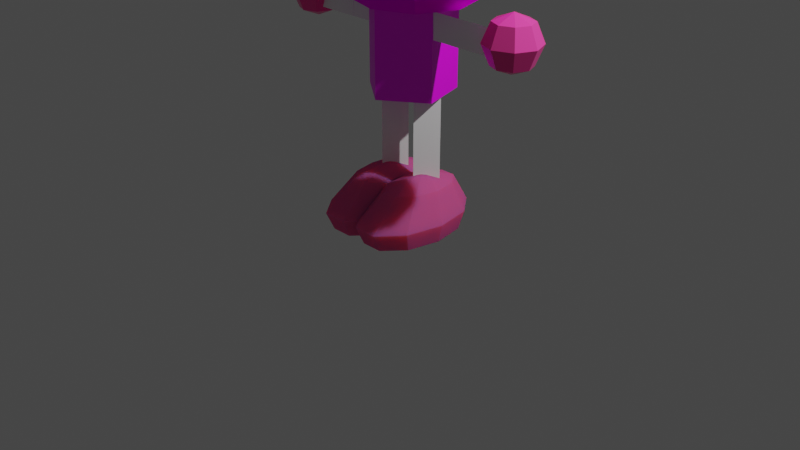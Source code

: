 # Source: bman.blend  (saved by Blender 2.92.15; exported with 4.5.12 LTS)
import bpy
from mathutils import Matrix  # noqa: F401  (used for matrix-valued properties, if any)

bpy.ops.wm.read_factory_settings(use_empty=True)
scene = bpy.context.scene
scene.name = 'Scene'

# ---- collections
col_collection = bpy.data.collections.new('Collection'); scene.collection.children.link(col_collection)

# ---- images (referenced by path relative to the original .blend; pixels are not part of the script)
import os
ASSET_DIR = os.environ.get("B2B_ASSET_DIR", "")  # directory of the original .blend (textures are referenced by path, not embedded)
HERE = os.path.dirname(os.path.abspath(__file__))  # packed textures are extracted next to this script under _unpacked/

def load_image(name, relpath, width, height, colorspace="sRGB"):
    """Load a texture the original file referenced (path relative to the .blend, or extracted next to this script)."""
    p = next((c for c in (os.path.join(HERE, relpath), os.path.join(ASSET_DIR, relpath)) if relpath and os.path.exists(c)), "")
    if p:
        img = bpy.data.images.load(p, check_existing=True)
        img.name = name
    else:  # same state as the original file: an image datablock whose file is absent (Cycles renders it pink)
        img = bpy.data.images.new(name, width, height)
        img.source = "FILE"
        img.filepath = "//" + (relpath or name)
    img.colorspace_settings.name = colorspace
    return img
img_head_png = load_image('Head.png', 'textures/Head.png', 1024, 1024, 'sRGB')
img_atlas_png = load_image('atlas.png', 'textures/atlas.png', 1024, 1024, 'sRGB')

# ---- materials (node trees are filled in below, after node groups)
mat_material_001 = bpy.data.materials.new('Material.001')
mat_material_001.use_transparent_shadow = False
mat_material = bpy.data.materials.new('Material')
mat_material.use_transparent_shadow = False
mat_material_003 = bpy.data.materials.new('Material.003')
mat_material_003.use_transparent_shadow = False
mat_material_004 = bpy.data.materials.new('Material.004')
mat_material_004.use_transparent_shadow = False
mat_material_002 = bpy.data.materials.new('Material.002')
mat_material_002.use_transparent_shadow = False

# ---- material node trees
mat_material_001.use_nodes = True; mat_material_001.node_tree.nodes.clear()
_N = mat_material_001.node_tree.nodes; _L = mat_material_001.node_tree.links
n0 = _N.new('ShaderNodeBsdfPrincipled'); n0.name = 'Principled BSDF'; n0.location = (10, 300)
n0.distribution = 'GGX'
n0.subsurface_method = 'BURLEY'
n0.inputs[2].default_value = 0.5121
n0.inputs[3].default_value = 1.45
n0.inputs[13].default_value = 0.00303
n0.inputs[20].default_value = 0.06333
n0.inputs[27].default_value = (0.0, 0.0, 0.0, 1.0)
n0.inputs[28].default_value = 1.0
n1 = _N.new('ShaderNodeOutputMaterial'); n1.name = 'Material Output'; n1.location = (300, 300)
n2 = _N.new('ShaderNodeTexImage'); n2.name = 'Image Texture'; n2.location = (-486, 302)
n2.image = img_head_png
n2.interpolation = 'Closest'
_L.new(n0.outputs[0], n1.inputs[0])
_L.new(n2.outputs[0], n0.inputs[0])
n1.is_active_output = True
mat_material.use_nodes = True; mat_material.node_tree.nodes.clear()
_N = mat_material.node_tree.nodes; _L = mat_material.node_tree.links
n0 = _N.new('ShaderNodeOutputMaterial'); n0.name = 'Material Output'; n0.location = (300, 300)
n1 = _N.new('ShaderNodeBsdfPrincipled'); n1.name = 'Principled BSDF'; n1.location = (10, 300)
n1.distribution = 'GGX'
n1.subsurface_method = 'BURLEY'
n1.inputs[0].default_value = (0.9823, 0.06663, 0.3663, 1.0)
n1.inputs[2].default_value = 0.3212
n1.inputs[3].default_value = 1.45
n1.inputs[13].default_value = 0.4152
n1.inputs[14].default_value = (0.9823, 0.06663, 0.3663, 1.0)
n1.inputs[27].default_value = (0.0, 0.0, 0.0, 1.0)
n1.inputs[28].default_value = 1.0
_L.new(n1.outputs[0], n0.inputs[0])
n0.is_active_output = True
mat_material_003.use_nodes = True; mat_material_003.node_tree.nodes.clear()
_N = mat_material_003.node_tree.nodes; _L = mat_material_003.node_tree.links
n0 = _N.new('ShaderNodeBsdfPrincipled'); n0.name = 'Principled BSDF'; n0.location = (10, 300)
n0.distribution = 'GGX'
n0.subsurface_method = 'BURLEY'
n0.inputs[3].default_value = 1.45
n0.inputs[27].default_value = (0.0, 0.0, 0.0, 1.0)
n0.inputs[28].default_value = 1.0
n1 = _N.new('ShaderNodeOutputMaterial'); n1.name = 'Material Output'; n1.location = (300, 300)
n2 = _N.new('ShaderNodeTexImage'); n2.name = 'Image Texture'; n2.location = (-334, 200)
n2.image = img_atlas_png
n2.interpolation = 'Closest'
_L.new(n0.outputs[0], n1.inputs[0])
_L.new(n2.outputs[0], n0.inputs[0])
n1.is_active_output = True
mat_material_004.use_nodes = True; mat_material_004.node_tree.nodes.clear()
_N = mat_material_004.node_tree.nodes; _L = mat_material_004.node_tree.links
n0 = _N.new('ShaderNodeOutputMaterial'); n0.name = 'Material Output'; n0.location = (222, 297)
n1 = _N.new('ShaderNodeBsdfPrincipled'); n1.name = 'Principled BSDF'; n1.location = (-68, 297)
n1.distribution = 'GGX'
n1.subsurface_method = 'BURLEY'
n1.inputs[0].default_value = (0.9473, 0.9473, 0.9473, 1.0)
n1.inputs[1].default_value = 0.04242
n1.inputs[2].default_value = 0.5758
n1.inputs[3].default_value = 1.45
n1.inputs[13].default_value = 0.1455
n1.inputs[27].default_value = (0.0, 0.0, 0.0, 1.0)
n1.inputs[28].default_value = 1.0
_L.new(n1.outputs[0], n0.inputs[0])
n0.is_active_output = True
mat_material_002.use_nodes = True; mat_material_002.node_tree.nodes.clear()
_N = mat_material_002.node_tree.nodes; _L = mat_material_002.node_tree.links
n0 = _N.new('ShaderNodeOutputMaterial'); n0.name = 'Material Output'; n0.location = (300, 300)
n1 = _N.new('ShaderNodeBsdfPrincipled'); n1.name = 'Principled BSDF'; n1.location = (10, 300)
n1.distribution = 'GGX'
n1.subsurface_method = 'BURLEY'
n1.inputs[0].default_value = (0.685, 0.0934, 0.2787, 1.0)
n1.inputs[2].default_value = 0.4364
n1.inputs[3].default_value = 1.45
n1.inputs[8].default_value = 1.0
n1.inputs[10].default_value = 0.3364
n1.inputs[13].default_value = 0.0
n1.inputs[15].default_value = 0.03636
n1.inputs[27].default_value = (0.0, 0.0, 0.0, 1.0)
n1.inputs[28].default_value = 1.0
_L.new(n1.outputs[0], n0.inputs[0])
n0.is_active_output = True

# ---- world
world_world = bpy.data.worlds.new('World'); scene.world = world_world
world_world.use_nodes = True; world_world.node_tree.nodes.clear()
_N = world_world.node_tree.nodes; _L = world_world.node_tree.links
n0 = _N.new('ShaderNodeOutputWorld'); n0.name = 'World Output'; n0.location = (300, 300)
n1 = _N.new('ShaderNodeBackground'); n1.name = 'Background'; n1.location = (10, 300)
n1.inputs[0].default_value = (0.05088, 0.05088, 0.05088, 1.0)
_L.new(n1.outputs[0], n0.inputs[0])
n0.is_active_output = True
world_world.color = (0.05088, 0.05088, 0.05088)
world_world.use_sun_shadow = False
world_world.sun_shadow_jitter_overblur = 0.0

# ---- cameras
cam_camera = bpy.data.cameras.new('Camera')
cam_camera.clip_end = 100.0
cam_camera.ortho_scale = 7.314

# ---- lights
light_light = bpy.data.lights.new('Light', 'POINT')
light_light.transmission_factor = 0.0
light_light.energy = 1000.0
light_light.shadow_soft_size = 0.1
light_light.shadow_maximum_resolution = 0.006
light_light.use_absolute_resolution = True

# ---- meshes
me_cylinder = bpy.data.meshes.new('Cylinder')
me_cylinder.from_pydata([(4.822e-07, 0.6837, -2.96), (4.854e-07, 1.099, 3.181), (0.4834, 0.4834, -2.96), (0.7771, 0.7771, 3.181), (0.6837, -2.279e-08, -2.96), (1.099, -3.083e-08, 3.181), (0.4834, -0.4834, -2.96), (0.7771, -0.7771, 3.181), (4.224e-07, -0.6837, -2.96), (3.893e-07, -1.099, 3.181), (-0.4834, -0.4834, -2.96), (-0.7771, -0.7771, 3.181), (-0.6837, 1.525e-08, -2.96), (-1.099, 3.032e-08, 3.181), (-0.4834, 0.4834, -2.96), (-0.7771, 0.7771, 3.181), (-1.517e-25, 1.853, -1.799), (1.31, 1.31, -1.799), (1.853, -8.071e-08, -1.799), (1.31, -1.31, -1.799), (-1.62e-07, -1.853, -1.799), (-1.31, -1.31, -1.799), (-1.853, 2.239e-08, -1.799), (-1.31, 1.31, -1.799), (6.88e-26, 1.853, 2.406), (1.31, 1.31, 2.406), (1.853, -8.113e-08, 2.406), (1.31, -1.31, 2.406), (-1.62e-07, -1.853, 2.406), (-1.31, -1.31, 2.406), (-1.853, 2.197e-08, 2.406), (-1.31, 1.31, 2.406)], [], [(24, 1, 3, 25), (25, 3, 5, 26), (26, 5, 7, 27), (27, 7, 9, 28), (28, 9, 11, 29), (29, 11, 13, 30), (3, 1, 15, 13, 11, 9, 7, 5), (30, 13, 15, 31), (31, 15, 1, 24), (0, 2, 4, 6, 8, 10, 12, 14), (14, 23, 16, 0), (12, 22, 23, 14), (10, 21, 22, 12), (8, 20, 21, 10), (6, 19, 20, 8), (4, 18, 19, 6), (2, 17, 18, 4), (0, 16, 17, 2), (23, 31, 24, 16), (22, 30, 31, 23), (21, 29, 30, 22), (20, 28, 29, 21), (19, 27, 28, 20), (18, 26, 27, 19), (17, 25, 26, 18), (16, 24, 25, 17)])
_uv = me_cylinder.uv_layers.new(name='UVMap')
_uv.uv.foreach_set('vector', [0.3594, 0.2656, 0.3594, 0.3906, 0.4844, 0.3906, 0.4844, 0.2656, 0.4844, 0.2656, 0.4844, 0.3906, 0.3594, 0.3906, 0.3594, 0.2656, 0.4844, 0.2656, 0.4844, 0.3906, 0.3594, 0.3906, 0.3594, 0.2656, 0.4844, 0.2656, 0.4844, 0.3906, 0.3594, 0.3906, 0.3594, 0.2656, 0.4844, 0.2656, 0.4844, 0.3906, 0.3594, 0.3906, 0.3594, 0.2656, 0.3594, 0.2656, 0.3594, 0.3906, 0.4844, 0.3906, 0.4844, 0.2656, 0.4375, 0.375, 0.4062, 0.3906, 0.3594, 0.375, 0.3438, 0.3438, 0.3594, 0.3125, 0.4062, 0.2969, 0.4375, 0.3125, 0.4531, 0.3438, 0.3594, 0.2656, 0.3594, 0.3906, 0.4844, 0.3906, 0.4844, 0.2656, 0.3594, 0.2656, 0.3594, 0.3906, 0.4844, 0.3906, 0.4844, 0.2656, 0.4219, 0.9688, 0.4375, 0.9531, 0.4375, 0.9375, 0.4375, 0.9375, 0.4219, 0.9219, 0.4062, 0.9375, 0.4062, 0.9375, 0.4062, 0.9531, 0.4844, 0.9688, 0.4844, 0.9219, 0.4375, 0.9219, 0.4375, 0.9688, 0.4844, 0.9688, 0.4844, 0.9219, 0.4375, 0.9219, 0.4375, 0.9688, 0.4844, 0.9688, 0.4844, 0.9219, 0.4375, 0.9219, 0.4375, 0.9688, 0.4844, 0.9688, 0.4844, 0.9219, 0.4375, 0.9219, 0.4375, 0.9688, 0.4844, 0.9688, 0.4844, 0.9219, 0.4375, 0.9219, 0.4375, 0.9688, 0.4844, 0.9688, 0.4844, 0.9219, 0.4375, 0.9219, 0.4375, 0.9688, 0.4844, 0.9688, 0.4844, 0.9219, 0.4375, 0.9219, 0.4375, 0.9688, 0.4844, 0.9688, 0.4844, 0.9219, 0.4375, 0.9219, 0.4375, 0.9688, 0.5469, 0.9844, 0.5469, 0.2344, 0.3125, 0.2344, 0.3125, 0.9844, 0.5469, 0.9844, 0.5469, 0.2344, 0.3125, 0.2344, 0.3125, 0.9844, 0.5469, 0.9844, 0.5469, 0.2344, 0.3125, 0.2344, 0.3125, 0.9844, 0.3125, 0.9844, 0.3125, 0.2344, 0.5469, 0.2344, 0.5469, 0.9844, 0.3125, 0.9844, 0.3125, 0.2344, 0.5469, 0.2344, 0.5469, 0.9844, 0.03125, 0.9844, 0.03125, 0.2344, 0.2656, 0.2344, 0.2656, 0.9844, 0.2656, 0.9844, 0.2656, 0.2344, 0.03125, 0.2344, 0.03125, 0.9844, 0.5469, 0.9844, 0.5469, 0.2344, 0.3125, 0.2344, 0.3125, 0.9844])
me_cylinder.materials.append(mat_material_001)
me_cylinder.use_remesh_fix_poles = True
me_cylinder.use_remesh_preserve_attributes = False
me_cylinder.use_mirror_vertex_groups = False
me_cylinder.use_paint_bone_selection = False
me_cylinder.use_paint_mask_vertex = True
me_cylinder.update()
me_sphere = bpy.data.meshes.new('Sphere')
me_sphere.from_pydata([(0.0, 0.7071, 0.7071), (0.0, 1.0, -4.371e-08), (0.0, 0.7071, -0.7071), (0.5, 0.5, 0.7071), (0.7071, 0.7071, -4.371e-08), (0.5, 0.5, -0.7071), (0.7071, -8.521e-08, 0.7071), (1.0, -5.541e-08, -4.371e-08), (0.7071, -8.521e-08, -0.7071), (0.5, -0.5, 0.7071), (0.7071, -0.7071, -4.371e-08), (0.5, -0.5, -0.7071), (0.0, -8.742e-08, -1.0), (3.201e-08, -0.7071, 0.7071), (2.213e-09, -1.0, -4.371e-08), (3.201e-08, -0.7071, -0.7071), (-6.182e-08, -1.492e-07, 1.0), (-0.5, -0.5, 0.7071), (-0.7071, -0.7071, -4.371e-08), (-0.5, -0.5, -0.7071), (-0.7071, -8.521e-08, 0.7071), (-1.0, -5.541e-08, -4.371e-08), (-0.7071, -8.521e-08, -0.7071), (-0.5, 0.5, 0.7071), (-0.7071, 0.7071, -4.371e-08), (-0.5, 0.5, -0.7071)], [], [(2, 1, 4, 5), (0, 16, 3), (12, 2, 5), (1, 0, 3, 4), (5, 4, 7, 8), (3, 16, 6), (12, 5, 8), (4, 3, 6, 7), (8, 7, 10, 11), (6, 16, 9), (12, 8, 11), (7, 6, 9, 10), (11, 10, 14, 15), (9, 16, 13), (12, 11, 15), (10, 9, 13, 14), (15, 14, 18, 19), (13, 16, 17), (12, 15, 19), (14, 13, 17, 18), (19, 18, 21, 22), (17, 16, 20), (12, 19, 22), (18, 17, 20, 21), (21, 20, 23, 24), (22, 21, 24, 25), (20, 16, 23), (12, 22, 25), (12, 25, 2), (24, 23, 0, 1), (25, 24, 1, 2), (23, 16, 0)])
_uv = me_sphere.uv_layers.new(name='UVMap')
_uv.uv.foreach_set('vector', [0.75, 0.25, 0.75, 0.5, 0.625, 0.5, 0.625, 0.25, 0.75, 0.75, 0.6875, 1.0, 0.625, 0.75, 0.6875, 0.0, 0.75, 0.25, 0.625, 0.25, 0.75, 0.5, 0.75, 0.75, 0.625, 0.75, 0.625, 0.5, 0.625, 0.25, 0.625, 0.5, 0.5, 0.5, 0.5, 0.25, 0.625, 0.75, 0.5625, 1.0, 0.5, 0.75, 0.5625, 0.0, 0.625, 0.25, 0.5, 0.25, 0.625, 0.5, 0.625, 0.75, 0.5, 0.75, 0.5, 0.5, 0.5, 0.25, 0.5, 0.5, 0.375, 0.5, 0.375, 0.25, 0.5, 0.75, 0.4375, 1.0, 0.375, 0.75, 0.4375, 0.0, 0.5, 0.25, 0.375, 0.25, 0.5, 0.5, 0.5, 0.75, 0.375, 0.75, 0.375, 0.5, 0.375, 0.25, 0.375, 0.5, 0.25, 0.5, 0.25, 0.25, 0.375, 0.75, 0.3125, 1.0, 0.25, 0.75, 0.3125, 0.0, 0.375, 0.25, 0.25, 0.25, 0.375, 0.5, 0.375, 0.75, 0.25, 0.75, 0.25, 0.5, 0.25, 0.25, 0.25, 0.5, 0.125, 0.5, 0.125, 0.25, 0.25, 0.75, 0.1875, 1.0, 0.125, 0.75, 0.1875, 0.0, 0.25, 0.25, 0.125, 0.25, 0.25, 0.5, 0.25, 0.75, 0.125, 0.75, 0.125, 0.5, 0.125, 0.25, 0.125, 0.5, 0.0, 0.5, 0.0, 0.25, 0.125, 0.75, 0.0625, 1.0, 0.0, 0.75, 0.0625, 0.0, 0.125, 0.25, 0.0, 0.25, 0.125, 0.5, 0.125, 0.75, 0.0, 0.75, 0.0, 0.5, 1.0, 0.5, 1.0, 0.75, 0.875, 0.75, 0.875, 0.5, 1.0, 0.25, 1.0, 0.5, 0.875, 0.5, 0.875, 0.25, 1.0, 0.75, 0.9375, 1.0, 0.875, 0.75, 0.9375, 0.0, 1.0, 0.25, 0.875, 0.25, 0.8125, 0.0, 0.875, 0.25, 0.75, 0.25, 0.875, 0.5, 0.875, 0.75, 0.75, 0.75, 0.75, 0.5, 0.875, 0.25, 0.875, 0.5, 0.75, 0.5, 0.75, 0.25, 0.875, 0.75, 0.8125, 1.0, 0.75, 0.75])
me_sphere.materials.append(mat_material)
me_sphere.use_remesh_fix_poles = True
me_sphere.use_remesh_preserve_attributes = False
me_sphere.use_mirror_vertex_groups = False
me_sphere.update()
me_cylinder_001 = bpy.data.meshes.new('Cylinder.001')
me_cylinder_001.from_pydata([(0.0, 1.0, -1.0), (0.0, 1.0, 1.0), (0.9511, 0.309, -1.0), (0.9511, 0.309, 1.0), (0.5878, -0.809, -1.0), (0.5878, -0.809, 1.0), (-0.5878, -0.809, -1.0), (-0.5878, -0.809, 1.0), (-0.9511, 0.309, -1.0), (-0.9511, 0.309, 1.0)], [], [(0, 1, 3, 2), (2, 3, 5, 4), (4, 5, 7, 6), (3, 1, 9, 7, 5), (6, 7, 9, 8), (8, 9, 1, 0), (0, 2, 4, 6, 8)])
_uv = me_cylinder_001.uv_layers.new(name='UVMap')
_uv.uv.foreach_set('vector', [0.75, 0.6719, 0.75, 0.9844, 0.5625, 0.9844, 0.5625, 0.6719, 0.5625, 0.6719, 0.5625, 0.9844, 0.75, 0.9844, 0.75, 0.6719, 0.75, 0.6719, 0.75, 0.9844, 0.6562, 0.9844, 0.6562, 0.6719, 0.7188, 0.9062, 0.7031, 0.9219, 0.6875, 0.9062, 0.6875, 0.875, 0.7188, 0.875, 0.75, 0.6719, 0.75, 0.9844, 0.6562, 0.9844, 0.6562, 0.6719, 0.75, 0.6719, 0.75, 0.9844, 0.6562, 0.9844, 0.6562, 0.6719, 0.7031, 0.7188, 0.7188, 0.7031, 0.7188, 0.6719, 0.6875, 0.6719, 0.6875, 0.7031])
me_cylinder_001.materials.append(mat_material_003)
me_cylinder_001.use_remesh_fix_poles = True
me_cylinder_001.use_remesh_preserve_attributes = False
me_cylinder_001.use_mirror_vertex_groups = False
me_cylinder_001.update()
me_cylinder_002 = bpy.data.meshes.new('Cylinder.002')
me_cylinder_002.from_pydata([(0.0, 1.0, -1.0), (0.0, 1.0, 1.0), (0.866, -0.5, -1.0), (0.866, -0.5, 1.0), (-0.866, -0.5, -1.0), (-0.866, -0.5, 1.0)], [], [(0, 1, 3, 2), (2, 3, 5, 4), (3, 1, 5), (4, 5, 1, 0), (0, 2, 4)])
_uv = me_cylinder_002.uv_layers.new(name='UVMap')
_uv.uv.foreach_set('vector', [1.0, 0.5, 1.0, 1.0, 0.6667, 1.0, 0.6667, 0.5, 0.6667, 0.5, 0.6667, 1.0, 0.3333, 1.0, 0.3333, 0.5, 0.4578, 0.13, 0.25, 0.49, 0.04215, 0.13, 0.3333, 0.5, 0.3333, 1.0, -5.96e-08, 1.0, -5.96e-08, 0.5, 0.75, 0.49, 0.9578, 0.13, 0.5422, 0.13])
me_cylinder_002.materials.append(mat_material_004)
me_cylinder_002.use_remesh_fix_poles = True
me_cylinder_002.use_remesh_preserve_attributes = False
me_cylinder_002.use_mirror_vertex_groups = False
me_cylinder_002.update()
me_cylinder_003 = bpy.data.meshes.new('Cylinder.003')
me_cylinder_003.from_pydata([(0.0, 1.0, -1.0), (0.0, 1.0, 1.0), (0.866, -0.5, -1.0), (0.866, -0.5, 1.0), (-0.866, -0.5, -1.0), (-0.866, -0.5, 1.0)], [], [(0, 1, 3, 2), (2, 3, 5, 4), (3, 1, 5), (4, 5, 1, 0), (0, 2, 4)])
_uv = me_cylinder_003.uv_layers.new(name='UVMap')
_uv.uv.foreach_set('vector', [1.0, 0.5, 1.0, 1.0, 0.6667, 1.0, 0.6667, 0.5, 0.6667, 0.5, 0.6667, 1.0, 0.3333, 1.0, 0.3333, 0.5, 0.4578, 0.13, 0.25, 0.49, 0.04215, 0.13, 0.3333, 0.5, 0.3333, 1.0, -5.96e-08, 1.0, -5.96e-08, 0.5, 0.75, 0.49, 0.9578, 0.13, 0.5422, 0.13])
me_cylinder_003.materials.append(mat_material_004)
me_cylinder_003.use_remesh_fix_poles = True
me_cylinder_003.use_remesh_preserve_attributes = False
me_cylinder_003.use_mirror_vertex_groups = False
me_cylinder_003.use_paint_bone_selection = False
me_cylinder_003.use_paint_mask_vertex = True
me_cylinder_003.update()
me_sphere_001 = bpy.data.meshes.new('Sphere.001')
me_sphere_001.from_pydata([(0.0, 0.7071, 0.7071), (0.0, 1.0, -4.371e-08), (0.0, 0.7071, -0.7071), (0.5, 0.5, 0.7071), (0.7071, 0.7071, -4.371e-08), (0.5, 0.5, -0.7071), (0.7071, -8.521e-08, 0.7071), (1.0, -5.541e-08, -4.371e-08), (0.7071, -8.521e-08, -0.7071), (0.5, -0.5, 0.7071), (0.7071, -0.7071, -4.371e-08), (0.5, -0.5, -0.7071), (0.0, -8.742e-08, -1.0), (3.201e-08, -0.7071, 0.7071), (2.213e-09, -1.0, -4.371e-08), (3.201e-08, -0.7071, -0.7071), (-6.182e-08, -1.492e-07, 1.0), (-0.5, -0.5, 0.7071), (-0.7071, -0.7071, -4.371e-08), (-0.5, -0.5, -0.7071), (-0.7071, -8.521e-08, 0.7071), (-1.0, -5.541e-08, -4.371e-08), (-0.7071, -8.521e-08, -0.7071), (-0.5, 0.5, 0.7071), (-0.7071, 0.7071, -4.371e-08), (-0.5, 0.5, -0.7071)], [], [(2, 1, 4, 5), (0, 16, 3), (12, 2, 5), (1, 0, 3, 4), (5, 4, 7, 8), (3, 16, 6), (12, 5, 8), (4, 3, 6, 7), (8, 7, 10, 11), (6, 16, 9), (12, 8, 11), (7, 6, 9, 10), (11, 10, 14, 15), (9, 16, 13), (12, 11, 15), (10, 9, 13, 14), (15, 14, 18, 19), (13, 16, 17), (12, 15, 19), (14, 13, 17, 18), (19, 18, 21, 22), (17, 16, 20), (12, 19, 22), (18, 17, 20, 21), (21, 20, 23, 24), (22, 21, 24, 25), (20, 16, 23), (12, 22, 25), (12, 25, 2), (24, 23, 0, 1), (25, 24, 1, 2), (23, 16, 0)])
_uv = me_sphere_001.uv_layers.new(name='UVMap')
_uv.uv.foreach_set('vector', [0.75, 0.25, 0.75, 0.5, 0.625, 0.5, 0.625, 0.25, 0.75, 0.75, 0.6875, 1.0, 0.625, 0.75, 0.6875, 0.0, 0.75, 0.25, 0.625, 0.25, 0.75, 0.5, 0.75, 0.75, 0.625, 0.75, 0.625, 0.5, 0.625, 0.25, 0.625, 0.5, 0.5, 0.5, 0.5, 0.25, 0.625, 0.75, 0.5625, 1.0, 0.5, 0.75, 0.5625, 0.0, 0.625, 0.25, 0.5, 0.25, 0.625, 0.5, 0.625, 0.75, 0.5, 0.75, 0.5, 0.5, 0.5, 0.25, 0.5, 0.5, 0.375, 0.5, 0.375, 0.25, 0.5, 0.75, 0.4375, 1.0, 0.375, 0.75, 0.4375, 0.0, 0.5, 0.25, 0.375, 0.25, 0.5, 0.5, 0.5, 0.75, 0.375, 0.75, 0.375, 0.5, 0.375, 0.25, 0.375, 0.5, 0.25, 0.5, 0.25, 0.25, 0.375, 0.75, 0.3125, 1.0, 0.25, 0.75, 0.3125, 0.0, 0.375, 0.25, 0.25, 0.25, 0.375, 0.5, 0.375, 0.75, 0.25, 0.75, 0.25, 0.5, 0.25, 0.25, 0.25, 0.5, 0.125, 0.5, 0.125, 0.25, 0.25, 0.75, 0.1875, 1.0, 0.125, 0.75, 0.1875, 0.0, 0.25, 0.25, 0.125, 0.25, 0.25, 0.5, 0.25, 0.75, 0.125, 0.75, 0.125, 0.5, 0.125, 0.25, 0.125, 0.5, 0.0, 0.5, 0.0, 0.25, 0.125, 0.75, 0.0625, 1.0, 0.0, 0.75, 0.0625, 0.0, 0.125, 0.25, 0.0, 0.25, 0.125, 0.5, 0.125, 0.75, 0.0, 0.75, 0.0, 0.5, 1.0, 0.5, 1.0, 0.75, 0.875, 0.75, 0.875, 0.5, 1.0, 0.25, 1.0, 0.5, 0.875, 0.5, 0.875, 0.25, 1.0, 0.75, 0.9375, 1.0, 0.875, 0.75, 0.9375, 0.0, 1.0, 0.25, 0.875, 0.25, 0.8125, 0.0, 0.875, 0.25, 0.75, 0.25, 0.875, 0.5, 0.875, 0.75, 0.75, 0.75, 0.75, 0.5, 0.875, 0.25, 0.875, 0.5, 0.75, 0.5, 0.75, 0.25, 0.875, 0.75, 0.8125, 1.0, 0.75, 0.75])
me_sphere_001.materials.append(mat_material)
me_sphere_001.use_remesh_fix_poles = True
me_sphere_001.use_remesh_preserve_attributes = False
me_sphere_001.use_mirror_vertex_groups = False
me_sphere_001.update()
me_cylinder_004 = bpy.data.meshes.new('Cylinder.004')
me_cylinder_004.from_pydata([(0.0, 1.0, -1.0), (0.0, 1.0, 1.0), (0.866, -0.5, -1.0), (0.866, -0.5, 1.0), (-0.866, -0.5, -1.0), (-0.866, -0.5, 1.0)], [], [(0, 1, 3, 2), (2, 3, 5, 4), (3, 1, 5), (4, 5, 1, 0), (0, 2, 4)])
_uv = me_cylinder_004.uv_layers.new(name='UVMap')
_uv.uv.foreach_set('vector', [1.0, 0.5, 1.0, 1.0, 0.6667, 1.0, 0.6667, 0.5, 0.6667, 0.5, 0.6667, 1.0, 0.3333, 1.0, 0.3333, 0.5, 0.4578, 0.13, 0.25, 0.49, 0.04215, 0.13, 0.3333, 0.5, 0.3333, 1.0, -5.96e-08, 1.0, -5.96e-08, 0.5, 0.75, 0.49, 0.9578, 0.13, 0.5422, 0.13])
me_cylinder_004.materials.append(mat_material_004)
me_cylinder_004.use_remesh_fix_poles = True
me_cylinder_004.use_remesh_preserve_attributes = False
me_cylinder_004.use_mirror_vertex_groups = False
me_cylinder_004.update()
me_cylinder_005 = bpy.data.meshes.new('Cylinder.005')
me_cylinder_005.from_pydata([(0.0, 1.0, -1.0), (0.0, 1.0, 1.0), (0.866, -0.5, -1.0), (0.866, -0.5, 1.0), (-0.866, -0.5, -1.0), (-0.866, -0.5, 1.0)], [], [(0, 1, 3, 2), (2, 3, 5, 4), (3, 1, 5), (4, 5, 1, 0), (0, 2, 4)])
_uv = me_cylinder_005.uv_layers.new(name='UVMap')
_uv.uv.foreach_set('vector', [1.0, 0.5, 1.0, 1.0, 0.6667, 1.0, 0.6667, 0.5, 0.6667, 0.5, 0.6667, 1.0, 0.3333, 1.0, 0.3333, 0.5, 0.4578, 0.13, 0.25, 0.49, 0.04215, 0.13, 0.3333, 0.5, 0.3333, 1.0, -5.96e-08, 1.0, -5.96e-08, 0.5, 0.75, 0.49, 0.9578, 0.13, 0.5422, 0.13])
me_cylinder_005.materials.append(mat_material_004)
me_cylinder_005.use_remesh_fix_poles = True
me_cylinder_005.use_remesh_preserve_attributes = False
me_cylinder_005.use_mirror_vertex_groups = False
me_cylinder_005.update()
me_sphere_002 = bpy.data.meshes.new('Sphere.002')
me_sphere_002.from_pydata([(0.2465, 0.4755, 0.809), (0.5924, 0.7694, 0.4034), (0.46, 0.1816, 0.809), (0.9379, 0.2939, 0.4034), (0.46, -0.1816, 0.809), (0.9379, -0.2939, 0.4034), (0.2465, -0.4755, 0.809), (0.5924, -0.7694, 0.4034), (-0.09898, -0.5878, 0.809), (0.03343, -0.9511, 0.4034), (-0.1496, -1.581e-07, 1.0), (-0.4445, -0.4755, 0.809), (-0.5256, -0.7694, 0.4034), (-0.658, -0.1816, 0.809), (-0.8711, -0.2939, 0.4034), (-0.658, 0.1816, 0.809), (-0.8711, 0.2939, 0.4034), (-0.4445, 0.4755, 0.809), (-0.5256, 0.7694, 0.4034), (-0.09898, 0.5878, 0.809), (0.03343, 0.9511, 0.4034), (0.5085, 0.6718, 0.1313), (0.8101, 0.2566, 0.1313), (0.8101, -0.2566, 0.1313), (0.5085, -0.6718, 0.1313), (0.02034, -0.8304, 0.1313), (-0.4678, -0.6718, 0.1313), (-0.7695, -0.2566, 0.1313), (-0.7695, 0.2566, 0.1313), (-0.4678, 0.6718, 0.1313), (0.02034, 0.8304, 0.1313), (0.0167, -0.03519, 0.104)], [], [(30, 20, 1, 21), (19, 10, 0), (20, 19, 0, 1), (1, 0, 2, 3), (21, 1, 3, 22), (0, 10, 2), (3, 2, 4, 5), (22, 3, 5, 23), (2, 10, 4), (5, 4, 6, 7), (23, 5, 7, 24), (4, 10, 6), (7, 6, 8, 9), (24, 7, 9, 25), (6, 10, 8), (9, 8, 11, 12), (25, 9, 12, 26), (8, 10, 11), (12, 11, 13, 14), (26, 12, 14, 27), (11, 10, 13), (14, 13, 15, 16), (27, 14, 16, 28), (13, 10, 15), (16, 15, 17, 18), (28, 16, 18, 29), (15, 10, 17), (18, 17, 19, 20), (29, 18, 20, 30), (17, 10, 19), (25, 26, 31), (28, 29, 31), (21, 22, 31), (24, 25, 31), (27, 28, 31), (30, 21, 31), (23, 24, 31), (26, 27, 31), (29, 30, 31), (22, 23, 31)])
_uv = me_sphere_002.uv_layers.new(name='UVMap')
_uv.uv.foreach_set('vector', [0.7, 0.5, 0.7, 0.6, 0.6, 0.6, 0.6, 0.5, 0.7, 0.8, 0.65, 1.0, 0.6, 0.8, 0.7, 0.6, 0.7, 0.8, 0.6, 0.8, 0.6, 0.6, 0.6, 0.6, 0.6, 0.8, 0.5, 0.8, 0.5, 0.6, 0.6, 0.5, 0.6, 0.6, 0.5, 0.6, 0.5, 0.5, 0.6, 0.8, 0.55, 1.0, 0.5, 0.8, 0.5, 0.6, 0.5, 0.8, 0.4, 0.8, 0.4, 0.6, 0.5, 0.5, 0.5, 0.6, 0.4, 0.6, 0.4, 0.5, 0.5, 0.8, 0.45, 1.0, 0.4, 0.8, 0.4, 0.6, 0.4, 0.8, 0.3, 0.8, 0.3, 0.6, 0.4, 0.5, 0.4, 0.6, 0.3, 0.6, 0.3, 0.5, 0.4, 0.8, 0.35, 1.0, 0.3, 0.8, 0.3, 0.6, 0.3, 0.8, 0.2, 0.8, 0.2, 0.6, 0.3, 0.5, 0.3, 0.6, 0.2, 0.6, 0.2, 0.5, 0.3, 0.8, 0.25, 1.0, 0.2, 0.8, 0.2, 0.6, 0.2, 0.8, 0.1, 0.8, 0.1, 0.6, 0.2, 0.5, 0.2, 0.6, 0.1, 0.6, 0.1, 0.5, 0.2, 0.8, 0.15, 1.0, 0.1, 0.8, 0.1, 0.6, 0.1, 0.8, 0.0, 0.8, 0.0, 0.6, 0.1, 0.5, 0.1, 0.6, 0.0, 0.6, 0.0, 0.5, 0.1, 0.8, 0.05, 1.0, 0.0, 0.8, 1.0, 0.6, 1.0, 0.8, 0.9, 0.8, 0.9, 0.6, 1.0, 0.5, 1.0, 0.6, 0.9, 0.6, 0.9, 0.5, 1.0, 0.8, 0.95, 1.0, 0.9, 0.8, 0.9, 0.6, 0.9, 0.8, 0.8, 0.8, 0.8, 0.6, 0.9, 0.5, 0.9, 0.6, 0.8, 0.6, 0.8, 0.5, 0.9, 0.8, 0.85, 1.0, 0.8, 0.8, 0.8, 0.6, 0.8, 0.8, 0.7, 0.8, 0.7, 0.6, 0.8, 0.5, 0.8, 0.6, 0.7, 0.6, 0.7, 0.5, 0.8, 0.8, 0.75, 1.0, 0.7, 0.8, 0.2, 0.5, 0.1, 0.5, 0.2, 0.5, 0.9, 0.5, 0.8, 0.5, 0.9, 0.5, 0.6, 0.5, 0.5, 0.5, 0.6, 0.5, 0.3, 0.5, 0.2, 0.5, 0.3, 0.5, 1.0, 0.5, 0.9, 0.5, 1.0, 0.5, 0.7, 0.5, 0.6, 0.5, 0.7, 0.5, 0.4, 0.5, 0.3, 0.5, 0.4, 0.5, 0.1, 0.5, 0.0, 0.5, 0.1, 0.5, 0.8, 0.5, 0.7, 0.5, 0.8, 0.5, 0.5, 0.5, 0.4, 0.5, 0.5, 0.5])
me_sphere_002.materials.append(mat_material_002)
me_sphere_002.use_remesh_fix_poles = True
me_sphere_002.use_remesh_preserve_attributes = False
me_sphere_002.use_mirror_vertex_groups = False
me_sphere_002.update()
me_cylinder_009 = bpy.data.meshes.new('Cylinder.009')
me_cylinder_009.from_pydata([(0.0, 1.0, -1.0), (0.0, 1.0, 1.0), (0.866, -0.5, -1.0), (0.866, -0.5, 1.0), (-0.866, -0.5, -1.0), (-0.866, -0.5, 1.0)], [], [(0, 1, 3, 2), (2, 3, 5, 4), (3, 1, 5), (4, 5, 1, 0), (0, 2, 4)])
_uv = me_cylinder_009.uv_layers.new(name='UVMap')
_uv.uv.foreach_set('vector', [1.0, 0.5, 1.0, 1.0, 0.6667, 1.0, 0.6667, 0.5, 0.6667, 0.5, 0.6667, 1.0, 0.3333, 1.0, 0.3333, 0.5, 0.4578, 0.13, 0.25, 0.49, 0.04215, 0.13, 0.3333, 0.5, 0.3333, 1.0, -5.96e-08, 1.0, -5.96e-08, 0.5, 0.75, 0.49, 0.9578, 0.13, 0.5422, 0.13])
me_cylinder_009.materials.append(mat_material_004)
me_cylinder_009.use_remesh_fix_poles = True
me_cylinder_009.use_remesh_preserve_attributes = False
me_cylinder_009.use_mirror_vertex_groups = False
me_cylinder_009.update()
me_sphere_004 = bpy.data.meshes.new('Sphere.004')
me_sphere_004.from_pydata([(0.0, 0.7071, 0.7071), (0.0, 1.0, -4.371e-08), (0.0, 0.7071, -0.7071), (0.5, 0.5, 0.7071), (0.7071, 0.7071, -4.371e-08), (0.5, 0.5, -0.7071), (0.7071, -8.521e-08, 0.7071), (1.0, -5.541e-08, -4.371e-08), (0.7071, -8.521e-08, -0.7071), (0.5, -0.5, 0.7071), (0.7071, -0.7071, -4.371e-08), (0.5, -0.5, -0.7071), (0.0, -8.742e-08, -1.0), (3.201e-08, -0.7071, 0.7071), (2.213e-09, -1.0, -4.371e-08), (3.201e-08, -0.7071, -0.7071), (-6.182e-08, -1.492e-07, 1.0), (-0.5, -0.5, 0.7071), (-0.7071, -0.7071, -4.371e-08), (-0.5, -0.5, -0.7071), (-0.7071, -8.521e-08, 0.7071), (-1.0, -5.541e-08, -4.371e-08), (-0.7071, -8.521e-08, -0.7071), (-0.5, 0.5, 0.7071), (-0.7071, 0.7071, -4.371e-08), (-0.5, 0.5, -0.7071)], [], [(2, 1, 4, 5), (0, 16, 3), (12, 2, 5), (1, 0, 3, 4), (5, 4, 7, 8), (3, 16, 6), (12, 5, 8), (4, 3, 6, 7), (8, 7, 10, 11), (6, 16, 9), (12, 8, 11), (7, 6, 9, 10), (11, 10, 14, 15), (9, 16, 13), (12, 11, 15), (10, 9, 13, 14), (15, 14, 18, 19), (13, 16, 17), (12, 15, 19), (14, 13, 17, 18), (19, 18, 21, 22), (17, 16, 20), (12, 19, 22), (18, 17, 20, 21), (21, 20, 23, 24), (22, 21, 24, 25), (20, 16, 23), (12, 22, 25), (12, 25, 2), (24, 23, 0, 1), (25, 24, 1, 2), (23, 16, 0)])
_uv = me_sphere_004.uv_layers.new(name='UVMap')
_uv.uv.foreach_set('vector', [0.75, 0.25, 0.75, 0.5, 0.625, 0.5, 0.625, 0.25, 0.75, 0.75, 0.6875, 1.0, 0.625, 0.75, 0.6875, 0.0, 0.75, 0.25, 0.625, 0.25, 0.75, 0.5, 0.75, 0.75, 0.625, 0.75, 0.625, 0.5, 0.625, 0.25, 0.625, 0.5, 0.5, 0.5, 0.5, 0.25, 0.625, 0.75, 0.5625, 1.0, 0.5, 0.75, 0.5625, 0.0, 0.625, 0.25, 0.5, 0.25, 0.625, 0.5, 0.625, 0.75, 0.5, 0.75, 0.5, 0.5, 0.5, 0.25, 0.5, 0.5, 0.375, 0.5, 0.375, 0.25, 0.5, 0.75, 0.4375, 1.0, 0.375, 0.75, 0.4375, 0.0, 0.5, 0.25, 0.375, 0.25, 0.5, 0.5, 0.5, 0.75, 0.375, 0.75, 0.375, 0.5, 0.375, 0.25, 0.375, 0.5, 0.25, 0.5, 0.25, 0.25, 0.375, 0.75, 0.3125, 1.0, 0.25, 0.75, 0.3125, 0.0, 0.375, 0.25, 0.25, 0.25, 0.375, 0.5, 0.375, 0.75, 0.25, 0.75, 0.25, 0.5, 0.25, 0.25, 0.25, 0.5, 0.125, 0.5, 0.125, 0.25, 0.25, 0.75, 0.1875, 1.0, 0.125, 0.75, 0.1875, 0.0, 0.25, 0.25, 0.125, 0.25, 0.25, 0.5, 0.25, 0.75, 0.125, 0.75, 0.125, 0.5, 0.125, 0.25, 0.125, 0.5, 0.0, 0.5, 0.0, 0.25, 0.125, 0.75, 0.0625, 1.0, 0.0, 0.75, 0.0625, 0.0, 0.125, 0.25, 0.0, 0.25, 0.125, 0.5, 0.125, 0.75, 0.0, 0.75, 0.0, 0.5, 1.0, 0.5, 1.0, 0.75, 0.875, 0.75, 0.875, 0.5, 1.0, 0.25, 1.0, 0.5, 0.875, 0.5, 0.875, 0.25, 1.0, 0.75, 0.9375, 1.0, 0.875, 0.75, 0.9375, 0.0, 1.0, 0.25, 0.875, 0.25, 0.8125, 0.0, 0.875, 0.25, 0.75, 0.25, 0.875, 0.5, 0.875, 0.75, 0.75, 0.75, 0.75, 0.5, 0.875, 0.25, 0.875, 0.5, 0.75, 0.5, 0.75, 0.25, 0.875, 0.75, 0.8125, 1.0, 0.75, 0.75])
me_sphere_004.materials.append(mat_material)
me_sphere_004.use_remesh_fix_poles = True
me_sphere_004.use_remesh_preserve_attributes = False
me_sphere_004.use_mirror_vertex_groups = False
me_sphere_004.update()
me_cylinder_008 = bpy.data.meshes.new('Cylinder.008')
me_cylinder_008.from_pydata([(0.0, 1.0, -1.0), (0.0, 1.0, 1.0), (0.866, -0.5, -1.0), (0.866, -0.5, 1.0), (-0.866, -0.5, -1.0), (-0.866, -0.5, 1.0)], [], [(0, 1, 3, 2), (2, 3, 5, 4), (3, 1, 5), (4, 5, 1, 0), (0, 2, 4)])
_uv = me_cylinder_008.uv_layers.new(name='UVMap')
_uv.uv.foreach_set('vector', [1.0, 0.5, 1.0, 1.0, 0.6667, 1.0, 0.6667, 0.5, 0.6667, 0.5, 0.6667, 1.0, 0.3333, 1.0, 0.3333, 0.5, 0.4578, 0.13, 0.25, 0.49, 0.04215, 0.13, 0.3333, 0.5, 0.3333, 1.0, -5.96e-08, 1.0, -5.96e-08, 0.5, 0.75, 0.49, 0.9578, 0.13, 0.5422, 0.13])
me_cylinder_008.materials.append(mat_material_004)
me_cylinder_008.use_remesh_fix_poles = True
me_cylinder_008.use_remesh_preserve_attributes = False
me_cylinder_008.use_mirror_vertex_groups = False
me_cylinder_008.update()
me_cylinder_006 = bpy.data.meshes.new('Cylinder.006')
me_cylinder_006.from_pydata([(0.0, 1.0, -1.0), (0.0, 1.0, 1.0), (0.866, -0.5, -1.0), (0.866, -0.5, 1.0), (-0.866, -0.5, -1.0), (-0.866, -0.5, 1.0)], [], [(0, 1, 3, 2), (2, 3, 5, 4), (3, 1, 5), (4, 5, 1, 0), (0, 2, 4)])
_uv = me_cylinder_006.uv_layers.new(name='UVMap')
_uv.uv.foreach_set('vector', [1.0, 0.5, 1.0, 1.0, 0.6667, 1.0, 0.6667, 0.5, 0.6667, 0.5, 0.6667, 1.0, 0.3333, 1.0, 0.3333, 0.5, 0.4578, 0.13, 0.25, 0.49, 0.04215, 0.13, 0.3333, 0.5, 0.3333, 1.0, -5.96e-08, 1.0, -5.96e-08, 0.5, 0.75, 0.49, 0.9578, 0.13, 0.5422, 0.13])
me_cylinder_006.materials.append(mat_material_004)
me_cylinder_006.use_remesh_fix_poles = True
me_cylinder_006.use_remesh_preserve_attributes = False
me_cylinder_006.use_mirror_vertex_groups = False
me_cylinder_006.update()
me_sphere_003 = bpy.data.meshes.new('Sphere.003')
me_sphere_003.from_pydata([(0.2465, 0.4755, 0.809), (0.5924, 0.7694, 0.4034), (0.46, 0.1816, 0.809), (0.9379, 0.2939, 0.4034), (0.46, -0.1816, 0.809), (0.9379, -0.2939, 0.4034), (0.2465, -0.4755, 0.809), (0.5924, -0.7694, 0.4034), (-0.09898, -0.5878, 0.809), (0.03343, -0.9511, 0.4034), (-0.1496, -1.581e-07, 1.0), (-0.4445, -0.4755, 0.809), (-0.5256, -0.7694, 0.4034), (-0.658, -0.1816, 0.809), (-0.8711, -0.2939, 0.4034), (-0.658, 0.1816, 0.809), (-0.8711, 0.2939, 0.4034), (-0.4445, 0.4755, 0.809), (-0.5256, 0.7694, 0.4034), (-0.09898, 0.5878, 0.809), (0.03343, 0.9511, 0.4034), (0.5085, 0.6718, 0.1313), (0.8101, 0.2566, 0.1313), (0.8101, -0.2566, 0.1313), (0.5085, -0.6718, 0.1313), (0.02034, -0.8304, 0.1313), (-0.4678, -0.6718, 0.1313), (-0.7695, -0.2566, 0.1313), (-0.7695, 0.2566, 0.1313), (-0.4678, 0.6718, 0.1313), (0.02034, 0.8304, 0.1313), (0.0167, -0.03519, 0.104)], [], [(30, 20, 1, 21), (19, 10, 0), (20, 19, 0, 1), (1, 0, 2, 3), (21, 1, 3, 22), (0, 10, 2), (3, 2, 4, 5), (22, 3, 5, 23), (2, 10, 4), (5, 4, 6, 7), (23, 5, 7, 24), (4, 10, 6), (7, 6, 8, 9), (24, 7, 9, 25), (6, 10, 8), (9, 8, 11, 12), (25, 9, 12, 26), (8, 10, 11), (12, 11, 13, 14), (26, 12, 14, 27), (11, 10, 13), (14, 13, 15, 16), (27, 14, 16, 28), (13, 10, 15), (16, 15, 17, 18), (28, 16, 18, 29), (15, 10, 17), (18, 17, 19, 20), (29, 18, 20, 30), (17, 10, 19), (25, 26, 31), (28, 29, 31), (21, 22, 31), (24, 25, 31), (27, 28, 31), (30, 21, 31), (23, 24, 31), (26, 27, 31), (29, 30, 31), (22, 23, 31)])
_uv = me_sphere_003.uv_layers.new(name='UVMap')
_uv.uv.foreach_set('vector', [0.7, 0.5, 0.7, 0.6, 0.6, 0.6, 0.6, 0.5, 0.7, 0.8, 0.65, 1.0, 0.6, 0.8, 0.7, 0.6, 0.7, 0.8, 0.6, 0.8, 0.6, 0.6, 0.6, 0.6, 0.6, 0.8, 0.5, 0.8, 0.5, 0.6, 0.6, 0.5, 0.6, 0.6, 0.5, 0.6, 0.5, 0.5, 0.6, 0.8, 0.55, 1.0, 0.5, 0.8, 0.5, 0.6, 0.5, 0.8, 0.4, 0.8, 0.4, 0.6, 0.5, 0.5, 0.5, 0.6, 0.4, 0.6, 0.4, 0.5, 0.5, 0.8, 0.45, 1.0, 0.4, 0.8, 0.4, 0.6, 0.4, 0.8, 0.3, 0.8, 0.3, 0.6, 0.4, 0.5, 0.4, 0.6, 0.3, 0.6, 0.3, 0.5, 0.4, 0.8, 0.35, 1.0, 0.3, 0.8, 0.3, 0.6, 0.3, 0.8, 0.2, 0.8, 0.2, 0.6, 0.3, 0.5, 0.3, 0.6, 0.2, 0.6, 0.2, 0.5, 0.3, 0.8, 0.25, 1.0, 0.2, 0.8, 0.2, 0.6, 0.2, 0.8, 0.1, 0.8, 0.1, 0.6, 0.2, 0.5, 0.2, 0.6, 0.1, 0.6, 0.1, 0.5, 0.2, 0.8, 0.15, 1.0, 0.1, 0.8, 0.1, 0.6, 0.1, 0.8, 0.0, 0.8, 0.0, 0.6, 0.1, 0.5, 0.1, 0.6, 0.0, 0.6, 0.0, 0.5, 0.1, 0.8, 0.05, 1.0, 0.0, 0.8, 1.0, 0.6, 1.0, 0.8, 0.9, 0.8, 0.9, 0.6, 1.0, 0.5, 1.0, 0.6, 0.9, 0.6, 0.9, 0.5, 1.0, 0.8, 0.95, 1.0, 0.9, 0.8, 0.9, 0.6, 0.9, 0.8, 0.8, 0.8, 0.8, 0.6, 0.9, 0.5, 0.9, 0.6, 0.8, 0.6, 0.8, 0.5, 0.9, 0.8, 0.85, 1.0, 0.8, 0.8, 0.8, 0.6, 0.8, 0.8, 0.7, 0.8, 0.7, 0.6, 0.8, 0.5, 0.8, 0.6, 0.7, 0.6, 0.7, 0.5, 0.8, 0.8, 0.75, 1.0, 0.7, 0.8, 0.2, 0.5, 0.1, 0.5, 0.2, 0.5, 0.9, 0.5, 0.8, 0.5, 0.9, 0.5, 0.6, 0.5, 0.5, 0.5, 0.6, 0.5, 0.3, 0.5, 0.2, 0.5, 0.3, 0.5, 1.0, 0.5, 0.9, 0.5, 1.0, 0.5, 0.7, 0.5, 0.6, 0.5, 0.7, 0.5, 0.4, 0.5, 0.3, 0.5, 0.4, 0.5, 0.1, 0.5, 0.0, 0.5, 0.1, 0.5, 0.8, 0.5, 0.7, 0.5, 0.8, 0.5, 0.5, 0.5, 0.4, 0.5, 0.5, 0.5])
me_sphere_003.materials.append(mat_material_002)
me_sphere_003.use_remesh_fix_poles = True
me_sphere_003.use_remesh_preserve_attributes = False
me_sphere_003.use_mirror_vertex_groups = False
me_sphere_003.update()
me_cylinder_007 = bpy.data.meshes.new('Cylinder.007')
me_cylinder_007.from_pydata([(0.0, 1.0, -1.0), (0.0, 1.0, 1.0), (0.866, -0.5, -1.0), (0.866, -0.5, 1.0), (-0.866, -0.5, -1.0), (-0.866, -0.5, 1.0)], [], [(0, 1, 3, 2), (2, 3, 5, 4), (3, 1, 5), (4, 5, 1, 0), (0, 2, 4)])
_uv = me_cylinder_007.uv_layers.new(name='UVMap')
_uv.uv.foreach_set('vector', [1.0, 0.5, 1.0, 1.0, 0.6667, 1.0, 0.6667, 0.5, 0.6667, 0.5, 0.6667, 1.0, 0.3333, 1.0, 0.3333, 0.5, 0.4578, 0.13, 0.25, 0.49, 0.04215, 0.13, 0.3333, 0.5, 0.3333, 1.0, -5.96e-08, 1.0, -5.96e-08, 0.5, 0.75, 0.49, 0.9578, 0.13, 0.5422, 0.13])
me_cylinder_007.materials.append(mat_material_004)
me_cylinder_007.use_remesh_fix_poles = True
me_cylinder_007.use_remesh_preserve_attributes = False
me_cylinder_007.use_mirror_vertex_groups = False
me_cylinder_007.update()
arm_armature = bpy.data.armatures.new('Armature')  # bones are not reproduced

# ---- objects
ob_light = bpy.data.objects.new('Light', light_light)
ob_camera = bpy.data.objects.new('Camera', cam_camera)
ob_head = bpy.data.objects.new('head', me_cylinder)
ob_ref_side_face_right = bpy.data.objects.new('ref_side_face_right', None)
ob_ref_side_face_left = bpy.data.objects.new('ref_side_face_left', None)
ob_ref_side_face_forward = bpy.data.objects.new('ref_side_face_forward', None)
ob_bubble = bpy.data.objects.new('bubble', me_sphere)
ob_body = bpy.data.objects.new('body', me_cylinder_001)
ob_upperarm_l = bpy.data.objects.new('upperarm.L', me_cylinder_002)
ob_forearm_l = bpy.data.objects.new('forearm.L', me_cylinder_003)
ob_hand_l = bpy.data.objects.new('hand.L', me_sphere_001)
ob_upperleg_l = bpy.data.objects.new('upperleg.L', me_cylinder_004)
ob_lowerleg_l = bpy.data.objects.new('lowerleg.L', me_cylinder_005)
ob_shoe_l = bpy.data.objects.new('shoe.L', me_sphere_002)
ob_upperarm_r = bpy.data.objects.new('upperarm.R', me_cylinder_009)
ob_hand_r = bpy.data.objects.new('hand.R', me_sphere_004)
ob_forearm_r = bpy.data.objects.new('forearm.R', me_cylinder_008)
ob_lowerleg_r = bpy.data.objects.new('lowerleg.R', me_cylinder_006)
ob_shoe_r = bpy.data.objects.new('shoe.R', me_sphere_003)
ob_upperleg_r = bpy.data.objects.new('upperleg.R', me_cylinder_007)
ob_armature = bpy.data.objects.new('Armature', arm_armature)

# ---- transforms, parenting, visibility, modifiers, constraints
ob_light.parent = ob_armature
ob_light.matrix_parent_inverse = Matrix(((1.0, -0.0, 0.0, -0.0), (-0.0, 1.0, -0.0, -0.09954), (0.0, -0.0, 1.0, -1.428), (-0.0, 0.0, -0.0, 1.0)))
ob_light.location = (4.076, 1.485, 5.904)
ob_light.rotation_euler = (0.6503, 0.05522, 1.866)
ob_light.lock_rotations_4d = False
ob_light.empty_display_type = 'ARROWS'
ob_light.color = (0.0, 0.0, 0.0, 0.0)
ob_light.lineart.crease_threshold = 0.0
ob_camera.parent = ob_armature
ob_camera.matrix_parent_inverse = Matrix(((1.0, -0.0, 0.0, -0.0), (-0.0, 1.0, -0.0, -0.09954), (0.0, -0.0, 1.0, -1.428), (-0.0, 0.0, -0.0, 1.0)))
ob_camera.location = (7.359, -6.926, 4.958)
ob_camera.rotation_euler = (1.109, 0.0, 0.8149)
ob_camera.lock_rotations_4d = False
ob_camera.empty_display_type = 'ARROWS'
ob_camera.color = (0.0, 0.0, 0.0, 0.0)
ob_camera.display_type = 'WIRE'
ob_camera.lineart.crease_threshold = 0.0
ob_head.parent = ob_armature
ob_head.matrix_parent_inverse = Matrix(((1.0, -0.0, 0.0, -0.0), (-0.0, 1.0, -0.0, -0.09954), (0.0, -0.0, 1.0, -1.428), (-0.0, 0.0, -0.0, 1.0)))
ob_head.location = (0.01114, 0.208, 3.205)
ob_head.rotation_euler = (2.736e-10, -0.0, -1.571)
ob_head.scale = (0.5198, 0.5194, -0.3054)
ob_head.lineart.crease_threshold = 0.0
_vg = ob_head.vertex_groups.new(name='body')
for _i, _w in zip([0, 1, 2, 3, 4, 5, 6, 7, 8, 9, 10, 11, 12, 13, 14, 15, 16, 17, 18, 19, 20, 21, 22, 23, 24, 25, 26, 27, 28, 29, 30, 31], [0.0, 0.0, 0.0, 0.0, 0.0, 0.0, 0.0, 0.0, 0.0, 0.0, 0.0, 0.0, 0.0, 0.0, 0.0, 0.0, 0.0, 0.0, 0.0, 0.0, 0.0, 0.0, 0.0, 0.0, 0.0, 0.0, 0.0, 0.0, 0.0, 0.0, 0.0, 0.0]): _vg.add([_i], _w, 'REPLACE')
_vg = ob_head.vertex_groups.new(name='head')
_vg.add([0, 1, 2, 3, 4, 5, 6, 7, 8, 9, 10, 11, 12, 13, 14, 15, 16, 17, 18, 19, 20, 21, 22, 23, 24, 25, 26, 27, 28, 29, 30, 31], 1.0, 'REPLACE')
_vg = ob_head.vertex_groups.new(name='shoulder.L')
for _i, _w in zip([0, 1, 2, 3, 4, 5, 6, 7, 8, 9, 10, 11, 12, 13, 14, 15, 16, 17, 18, 19, 20, 21, 22, 23, 24, 25, 26, 27, 28, 29, 30, 31], [0.0, 0.0, 0.0, 0.0, 0.0, 0.0, 0.0, 0.0, 0.0, 0.0, 0.0, 0.0, 0.0, 0.0, 0.0, 0.0, 0.0, 0.0, 0.0, 0.0, 0.0, 0.0, 0.0, 0.0, 0.0, 0.0, 0.0, 0.0, 0.0, 0.0, 0.0, 0.0]): _vg.add([_i], _w, 'REPLACE')
_vg = ob_head.vertex_groups.new(name='shoulder bone (R).001')
for _i, _w in zip([0, 1, 2, 3, 4, 5, 6, 7, 8, 9, 10, 11, 12, 13, 14, 15, 16, 17, 18, 19, 20, 21, 22, 23, 24, 25, 26, 27, 28, 29, 30, 31], [0.0, 0.0, 0.0, 0.0, 0.0, 0.0, 0.0, 0.0, 0.0, 0.0, 0.0, 0.0, 0.0, 0.0, 0.0, 0.0, 0.0, 0.0, 0.0, 0.0, 0.0, 0.0, 0.0, 0.0, 0.0, 0.0, 0.0, 0.0, 0.0, 0.0, 0.0, 0.0]): _vg.add([_i], _w, 'REPLACE')
_vg = ob_head.vertex_groups.new(name='upperarm.L')
for _i, _w in zip([0, 1, 2, 3, 4, 5, 6, 7, 8, 9, 10, 11, 12, 13, 14, 15, 16, 17, 18, 19, 20, 21, 22, 23, 24, 25, 26, 27, 28, 29, 30, 31], [0.0, 0.0, 0.0, 0.0, 0.0, 0.0, 0.0, 0.0, 0.0, 0.0, 0.0, 0.0, 0.0, 0.0, 0.0, 0.0, 0.0, 0.0, 0.0, 0.0, 0.0, 0.0, 0.0, 0.0, 0.0, 0.0, 0.0, 0.0, 0.0, 0.0, 0.0, 0.0]): _vg.add([_i], _w, 'REPLACE')
_vg = ob_head.vertex_groups.new(name='forearm.L')
for _i, _w in zip([0, 1, 2, 3, 4, 5, 6, 7, 8, 9, 10, 11, 12, 13, 14, 15, 16, 17, 18, 19, 20, 21, 22, 23, 24, 25, 26, 27, 28, 29, 30, 31], [2.328e-08, 2.328e-08, 2.328e-08, 2.328e-08, 2.328e-08, 2.328e-08, 2.328e-08, 2.328e-08, 2.328e-08, 2.328e-08, 2.328e-08, 2.328e-08, 2.328e-08, 2.328e-08, 2.328e-08, 2.328e-08, 2.328e-08, 2.328e-08, 2.328e-08, 2.328e-08, 2.328e-08, 2.328e-08, 2.328e-08, 2.328e-08, 2.328e-08, 2.328e-08, 2.328e-08, 2.328e-08, 2.328e-08, 2.328e-08, 2.328e-08, 2.328e-08]): _vg.add([_i], _w, 'REPLACE')
_vg = ob_head.vertex_groups.new(name='upperleg.L')
for _i, _w in zip([0, 1, 2, 3, 4, 5, 6, 7, 8, 9, 10, 11, 12, 13, 14, 15, 16, 17, 18, 19, 20, 21, 22, 23, 24, 25, 26, 27, 28, 29, 30, 31], [0.0, 0.0, 0.0, 0.0, 0.0, 0.0, 0.0, 0.0, 0.0, 0.0, 0.0, 0.0, 0.0, 0.0, 0.0, 0.0, 0.0, 0.0, 0.0, 0.0, 0.0, 0.0, 0.0, 0.0, 0.0, 0.0, 0.0, 0.0, 0.0, 0.0, 0.0, 0.0]): _vg.add([_i], _w, 'REPLACE')
_vg = ob_head.vertex_groups.new(name='lowerleg.L')
_vg = ob_head.vertex_groups.new(name='shoe.L')
for _i, _w in zip([0, 1, 2, 3, 4, 5, 6, 7, 8, 9, 10, 11, 12, 13, 14, 15, 16, 17, 18, 19, 20, 21, 22, 23, 24, 25, 26, 27, 28, 29, 30, 31], [0.0, 0.0, 0.0, 0.0, 0.0, 0.0, 0.0, 0.0, 0.0, 0.0, 0.0, 0.0, 0.0, 0.0, 0.0, 0.0, 0.0, 0.0, 0.0, 0.0, 0.0, 0.0, 0.0, 0.0, 0.0, 0.0, 0.0, 0.0, 0.0, 0.0, 0.0, 0.0]): _vg.add([_i], _w, 'REPLACE')
_vg = ob_head.vertex_groups.new(name='shoulder.R')
for _i, _w in zip([0, 1, 2, 3, 4, 5, 6, 7, 8, 9, 10, 11, 12, 13, 14, 15, 16, 17, 18, 19, 20, 21, 22, 23, 24, 25, 26, 27, 28, 29, 30, 31], [0.0, 0.0, 0.0, 0.0, 0.0, 0.0, 0.0, 0.0, 0.0, 0.0, 0.0, 0.0, 0.0, 0.0, 0.0, 0.0, 0.0, 0.0, 0.0, 0.0, 0.0, 0.0, 0.0, 0.0, 0.0, 0.0, 0.0, 0.0, 0.0, 0.0, 0.0, 0.0]): _vg.add([_i], _w, 'REPLACE')
_vg = ob_head.vertex_groups.new(name='upperarm.R')
for _i, _w in zip([0, 1, 2, 3, 4, 5, 6, 7, 8, 9, 10, 11, 12, 13, 14, 15, 16, 17, 18, 19, 20, 21, 22, 23, 24, 25, 26, 27, 28, 29, 30, 31], [0.0, 0.0, 0.0, 0.0, 0.0, 0.0, 0.0, 0.0, 0.0, 0.0, 0.0, 0.0, 0.0, 0.0, 0.0, 0.0, 0.0, 0.0, 0.0, 0.0, 0.0, 0.0, 0.0, 0.0, 0.0, 0.0, 0.0, 0.0, 0.0, 0.0, 0.0, 0.0]): _vg.add([_i], _w, 'REPLACE')
_vg = ob_head.vertex_groups.new(name='forearm.R')
for _i, _w in zip([0, 1, 2, 3, 4, 5, 6, 7, 8, 9, 10, 11, 12, 13, 14, 15, 16, 17, 18, 19, 20, 21, 22, 23, 24, 25, 26, 27, 28, 29, 30, 31], [2.125e-08, 2.125e-08, 2.125e-08, 2.125e-08, 2.125e-08, 2.125e-08, 2.125e-08, 2.125e-08, 2.125e-08, 2.125e-08, 2.125e-08, 2.125e-08, 2.125e-08, 2.125e-08, 2.125e-08, 2.125e-08, 2.125e-08, 2.125e-08, 2.125e-08, 2.125e-08, 2.125e-08, 2.125e-08, 2.125e-08, 2.125e-08, 2.125e-08, 2.125e-08, 2.125e-08, 2.125e-08, 2.125e-08, 2.125e-08, 2.125e-08, 2.125e-08]): _vg.add([_i], _w, 'REPLACE')
_vg = ob_head.vertex_groups.new(name='upperleg.R')
for _i, _w in zip([0, 1, 2, 3, 4, 5, 6, 7, 8, 9, 10, 11, 12, 13, 14, 15, 16, 17, 18, 19, 20, 21, 22, 23, 24, 25, 26, 27, 28, 29, 30, 31], [0.0, 0.0, 0.0, 0.0, 0.0, 0.0, 0.0, 0.0, 0.0, 0.0, 0.0, 0.0, 0.0, 0.0, 0.0, 0.0, 0.0, 0.0, 0.0, 0.0, 0.0, 0.0, 0.0, 0.0, 0.0, 0.0, 0.0, 0.0, 0.0, 0.0, 0.0, 0.0]): _vg.add([_i], _w, 'REPLACE')
_vg = ob_head.vertex_groups.new(name='lowerleg.R')
_vg = ob_head.vertex_groups.new(name='shoe.R')
_vg = ob_head.vertex_groups.new(name='iktarget.R')
for _i, _w in zip([7, 9, 11, 13, 16, 17, 18, 20, 21, 22, 23, 27, 28, 29, 30], [0.0, 0.0, 0.0, 0.0, 0.0, 0.0, 0.0, 0.0, 0.0, 0.0, 0.0, 0.0, 0.0, 0.0, 0.0]): _vg.add([_i], _w, 'REPLACE')
_vg = ob_head.vertex_groups.new(name='iktarget.L')
for _i, _w in zip([16, 23], [0.0, 0.0]): _vg.add([_i], _w, 'REPLACE')
_vg = ob_head.vertex_groups.new(name='iklegpole.L')
for _i, _w in zip([0, 1, 2, 3, 4, 5, 6, 7, 8, 9, 10, 11, 12, 13, 14, 15, 16, 17, 18, 19, 20, 21, 22, 23, 24, 25, 26, 27, 28, 29, 30, 31], [0.0, 0.0, 0.0, 0.0, 0.0, 0.0, 0.0, 0.0, 0.0, 0.0, 0.0, 0.0, 0.0, 0.0, 0.0, 0.0, 0.0, 0.0, 0.0, 0.0, 0.0, 0.0, 0.0, 0.0, 0.0, 0.0, 0.0, 0.0, 0.0, 0.0, 0.0, 0.0]): _vg.add([_i], _w, 'REPLACE')
_vg = ob_head.vertex_groups.new(name='iklegpole.R')
for _i, _w in zip([0, 2, 4, 6, 8, 10, 12, 14, 16, 17, 18, 19, 20, 21, 26, 27, 28], [0.0, 0.0, 0.0, 0.0, 0.0, 0.0, 0.0, 0.0, 0.0, 0.0, 0.0, 0.0, 0.0, 0.0, 0.0, 0.0, 0.0]): _vg.add([_i], _w, 'REPLACE')
_m = ob_head.modifiers.new('Armature', 'ARMATURE')
_m.object = ob_armature
ob_ref_side_face_right.location = (0.0, 0.0, 0.0)
ob_ref_side_face_right.rotation_euler = (1.571, -0.0637, 0.0)
ob_ref_side_face_right.empty_display_type = 'IMAGE'
ob_ref_side_face_right.empty_display_size = 5.0
ob_ref_side_face_right.lineart.crease_threshold = 0.0
ob_ref_side_face_left.location = (-3.334, 0.0, 0.0)
ob_ref_side_face_left.rotation_euler = (1.571, -0.0637, 3.142)
ob_ref_side_face_left.empty_display_type = 'IMAGE'
ob_ref_side_face_left.empty_display_size = 5.0
ob_ref_side_face_left.lineart.crease_threshold = 0.0
ob_ref_side_face_forward.location = (-4.538, -0.0378, 0.2344)
ob_ref_side_face_forward.rotation_euler = (1.571, 0.0, 1.571)
ob_ref_side_face_forward.scale = (1.161, 1.161, 1.161)
ob_ref_side_face_forward.empty_display_type = 'IMAGE'
ob_ref_side_face_forward.empty_display_size = 5.0
ob_ref_side_face_forward.lineart.crease_threshold = 0.0
ob_bubble.parent = ob_armature
ob_bubble.matrix_parent_inverse = Matrix(((1.0, -0.0, 0.0, -0.0), (-0.0, 1.0, -0.0, -0.09954), (0.0, -0.0, 1.0, -1.428), (-0.0, 0.0, -0.0, 1.0)))
ob_bubble.location = (0.01084, 1.167, 4.066)
ob_bubble.rotation_euler = (0.0, -0.0, -1.579)
ob_bubble.scale = (0.3841, 0.3841, 0.3841)
ob_bubble.lineart.crease_threshold = 0.0
_vg = ob_bubble.vertex_groups.new(name='body')
_vg = ob_bubble.vertex_groups.new(name='head')
for _i, _w in zip([0, 1, 2, 3, 4, 5, 6, 7, 8, 9, 10, 11, 12, 13, 14, 15, 16, 17, 18, 19, 20, 21, 22, 23, 24, 25], [0.9864, 0.9861, 0.9859, 0.9847, 0.9829, 0.9842, 0.9831, 0.9759, 0.9826, 0.9846, 0.9829, 0.9842, 0.9859, 0.9863, 0.9861, 0.986, 0.9864, 0.9874, 0.9876, 0.9872, 0.9878, 0.9881, 0.9875, 0.9874, 0.9876, 0.9871]): _vg.add([_i], _w, 'REPLACE')
_vg = ob_bubble.vertex_groups.new(name='shoulder.L')
_vg = ob_bubble.vertex_groups.new(name='shoulder bone (R).001')
_vg = ob_bubble.vertex_groups.new(name='upperarm.L')
_vg = ob_bubble.vertex_groups.new(name='forearm.L')
_vg = ob_bubble.vertex_groups.new(name='upperleg.L')
_vg = ob_bubble.vertex_groups.new(name='lowerleg.L')
_vg = ob_bubble.vertex_groups.new(name='shoe.L')
_vg = ob_bubble.vertex_groups.new(name='shoulder.R')
_vg = ob_bubble.vertex_groups.new(name='upperarm.R')
_vg = ob_bubble.vertex_groups.new(name='forearm.R')
_vg = ob_bubble.vertex_groups.new(name='upperleg.R')
_vg = ob_bubble.vertex_groups.new(name='lowerleg.R')
_vg = ob_bubble.vertex_groups.new(name='shoe.R')
_m = ob_bubble.modifiers.new('Armature', 'ARMATURE')
_m.object = ob_armature
ob_body.parent = ob_armature
ob_body.matrix_parent_inverse = Matrix(((1.0, -0.0, 0.0, -0.0), (-0.0, 1.0, -0.0, -0.09954), (0.0, -0.0, 1.0, -1.428), (-0.0, 0.0, -0.0, 1.0)))
ob_body.location = (0.00205, 0.1505, 1.795)
ob_body.rotation_euler = (0.0, -0.0, -1.894)
ob_body.scale = (0.4568, 0.4568, 0.4471)
ob_body.lineart.crease_threshold = 0.0
_vg = ob_body.vertex_groups.new(name='body')
_vg.add([0, 1, 2, 3, 4, 5, 6, 7, 8, 9], 1.0, 'REPLACE')
_vg = ob_body.vertex_groups.new(name='head')
_vg = ob_body.vertex_groups.new(name='shoulder.L')
for _i, _w in zip([1, 7, 9], [0.0, 0.0, 0.0]): _vg.add([_i], _w, 'REPLACE')
_vg = ob_body.vertex_groups.new(name='shoulder bone (R).001')
_vg = ob_body.vertex_groups.new(name='upperarm.L')
_vg = ob_body.vertex_groups.new(name='forearm.L')
_vg = ob_body.vertex_groups.new(name='upperleg.L')
for _i, _w in zip([0, 2, 6, 8], [0.0, 0.0, 0.0, 0.0]): _vg.add([_i], _w, 'REPLACE')
_vg = ob_body.vertex_groups.new(name='lowerleg.L')
_vg = ob_body.vertex_groups.new(name='shoe.L')
_vg = ob_body.vertex_groups.new(name='shoulder.R')
for _i, _w in zip([5, 7, 9], [0.0, 0.0, 0.0]): _vg.add([_i], _w, 'REPLACE')
_vg = ob_body.vertex_groups.new(name='upperarm.R')
_vg = ob_body.vertex_groups.new(name='forearm.R')
_vg = ob_body.vertex_groups.new(name='upperleg.R')
for _i, _w in zip([2, 4, 6, 8], [0.0, 0.0, 0.0, 0.0]): _vg.add([_i], _w, 'REPLACE')
_vg = ob_body.vertex_groups.new(name='lowerleg.R')
_vg = ob_body.vertex_groups.new(name='shoe.R')
_m = ob_body.modifiers.new('Armature', 'ARMATURE')
_m.object = ob_armature
ob_upperarm_l.parent = ob_armature
ob_upperarm_l.matrix_parent_inverse = Matrix(((1.0, -0.0, 0.0, -0.0), (-0.0, 1.0, -0.0, -0.09954), (0.0, -0.0, 1.0, -1.428), (-0.0, 0.0, -0.0, 1.0)))
ob_upperarm_l.location = (0.4398, 0.09002, 2.09)
ob_upperarm_l.rotation_euler = (1.571, 0.5236, -1.571)
ob_upperarm_l.scale = (0.1489, 0.1557, 0.2386)
ob_upperarm_l.lineart.crease_threshold = 0.0
_vg = ob_upperarm_l.vertex_groups.new(name='body')
_vg = ob_upperarm_l.vertex_groups.new(name='head')
_vg = ob_upperarm_l.vertex_groups.new(name='shoulder.L')
for _i, _w in zip([0, 1, 2, 3, 4, 5], [0.0, 0.0, 0.0, 0.0, 0.0, 0.0]): _vg.add([_i], _w, 'REPLACE')
_vg = ob_upperarm_l.vertex_groups.new(name='shoulder bone (R).001')
_vg = ob_upperarm_l.vertex_groups.new(name='upperarm.L')
_vg.add([0, 1, 2, 3, 4, 5], 1.0, 'REPLACE')
_vg = ob_upperarm_l.vertex_groups.new(name='forearm.L')
_vg = ob_upperarm_l.vertex_groups.new(name='upperleg.L')
_vg = ob_upperarm_l.vertex_groups.new(name='lowerleg.L')
_vg = ob_upperarm_l.vertex_groups.new(name='shoe.L')
_vg = ob_upperarm_l.vertex_groups.new(name='shoulder.R')
_vg = ob_upperarm_l.vertex_groups.new(name='upperarm.R')
_vg = ob_upperarm_l.vertex_groups.new(name='forearm.R')
_vg = ob_upperarm_l.vertex_groups.new(name='upperleg.R')
_vg = ob_upperarm_l.vertex_groups.new(name='lowerleg.R')
_vg = ob_upperarm_l.vertex_groups.new(name='shoe.R')
_m = ob_upperarm_l.modifiers.new('Armature', 'ARMATURE')
_m.object = ob_armature
ob_forearm_l.parent = ob_armature
ob_forearm_l.matrix_parent_inverse = Matrix(((1.0, -0.0, 0.0, -0.0), (-0.0, 1.0, -0.0, -0.09954), (0.0, -0.0, 1.0, -1.428), (-0.0, 0.0, -0.0, 1.0)))
ob_forearm_l.location = (0.8977, 0.08705, 2.09)
ob_forearm_l.rotation_euler = (1.571, 0.5236, -1.571)
ob_forearm_l.scale = (0.1489, 0.1557, 0.2386)
ob_forearm_l.lineart.crease_threshold = 0.0
_vg = ob_forearm_l.vertex_groups.new(name='body')
_vg = ob_forearm_l.vertex_groups.new(name='head')
_vg = ob_forearm_l.vertex_groups.new(name='shoulder.L')
_vg = ob_forearm_l.vertex_groups.new(name='shoulder bone (R).001')
_vg = ob_forearm_l.vertex_groups.new(name='upperarm.L')
_vg = ob_forearm_l.vertex_groups.new(name='forearm.L')
_vg.add([0, 1, 2, 3, 4, 5], 1.0, 'REPLACE')
_vg = ob_forearm_l.vertex_groups.new(name='upperleg.L')
_vg = ob_forearm_l.vertex_groups.new(name='lowerleg.L')
_vg = ob_forearm_l.vertex_groups.new(name='shoe.L')
_vg = ob_forearm_l.vertex_groups.new(name='shoulder.R')
_vg = ob_forearm_l.vertex_groups.new(name='upperarm.R')
_vg = ob_forearm_l.vertex_groups.new(name='forearm.R')
_vg = ob_forearm_l.vertex_groups.new(name='upperleg.R')
_vg = ob_forearm_l.vertex_groups.new(name='lowerleg.R')
_vg = ob_forearm_l.vertex_groups.new(name='shoe.R')
for _i, _w in zip([0, 2, 4, 5], [0.0, 0.0, 0.0, 0.0]): _vg.add([_i], _w, 'REPLACE')
_m = ob_forearm_l.modifiers.new('Armature', 'ARMATURE')
_m.object = ob_armature
ob_hand_l.parent = ob_armature
ob_hand_l.matrix_parent_inverse = Matrix(((1.0, -0.0, 0.0, -0.0), (-0.0, 1.0, -0.0, -0.09954), (0.0, -0.0, 1.0, -1.428), (-0.0, 0.0, -0.0, 1.0)))
ob_hand_l.location = (1.309, 0.1081, 2.104)
ob_hand_l.rotation_euler = (0.0, -0.0, -1.579)
ob_hand_l.scale = (0.2803, 0.2803, 0.2803)
ob_hand_l.lineart.crease_threshold = 0.0
_vg = ob_hand_l.vertex_groups.new(name='body')
_vg = ob_hand_l.vertex_groups.new(name='head')
_vg = ob_hand_l.vertex_groups.new(name='shoulder.L')
_vg = ob_hand_l.vertex_groups.new(name='shoulder bone (R).001')
_vg = ob_hand_l.vertex_groups.new(name='upperarm.L')
_vg = ob_hand_l.vertex_groups.new(name='forearm.L')
_vg.add([0, 1, 2, 3, 4, 5, 6, 7, 8, 9, 10, 11, 12, 13, 14, 15, 16, 17, 18, 19, 20, 21, 22, 23, 24, 25], 1.0, 'REPLACE')
_vg = ob_hand_l.vertex_groups.new(name='upperleg.L')
_vg = ob_hand_l.vertex_groups.new(name='lowerleg.L')
_vg = ob_hand_l.vertex_groups.new(name='shoe.L')
_vg = ob_hand_l.vertex_groups.new(name='shoulder.R')
_vg = ob_hand_l.vertex_groups.new(name='upperarm.R')
_vg = ob_hand_l.vertex_groups.new(name='forearm.R')
_vg = ob_hand_l.vertex_groups.new(name='upperleg.R')
_vg = ob_hand_l.vertex_groups.new(name='lowerleg.R')
_vg = ob_hand_l.vertex_groups.new(name='shoe.R')
_m = ob_hand_l.modifiers.new('Armature', 'ARMATURE')
_m.object = ob_armature
ob_upperleg_l.parent = ob_armature
ob_upperleg_l.matrix_parent_inverse = Matrix(((1.0, -0.0, 0.0, -0.0), (-0.0, 1.0, -0.0, -0.09954), (0.0, -0.0, 1.0, -1.428), (-0.0, 0.0, -0.0, 1.0)))
ob_upperleg_l.location = (0.2224, 0.132, 1.185)
ob_upperleg_l.rotation_euler = (0.0, 0.0, -1.047)
ob_upperleg_l.scale = (0.1489, 0.1557, 0.2633)
ob_upperleg_l.lineart.crease_threshold = 0.0
_vg = ob_upperleg_l.vertex_groups.new(name='body')
_vg = ob_upperleg_l.vertex_groups.new(name='head')
_vg = ob_upperleg_l.vertex_groups.new(name='shoulder.L')
_vg = ob_upperleg_l.vertex_groups.new(name='shoulder bone (R).001')
_vg = ob_upperleg_l.vertex_groups.new(name='upperarm.L')
_vg = ob_upperleg_l.vertex_groups.new(name='forearm.L')
_vg = ob_upperleg_l.vertex_groups.new(name='upperleg.L')
_vg.add([0, 1, 2, 3, 4, 5], 1.0, 'REPLACE')
_vg = ob_upperleg_l.vertex_groups.new(name='lowerleg.L')
for _i, _w in zip([0, 2, 4], [0.0, 0.0, 0.0]): _vg.add([_i], _w, 'REPLACE')
_vg = ob_upperleg_l.vertex_groups.new(name='shoe.L')
_vg = ob_upperleg_l.vertex_groups.new(name='shoulder.R')
_vg = ob_upperleg_l.vertex_groups.new(name='upperarm.R')
_vg = ob_upperleg_l.vertex_groups.new(name='forearm.R')
_vg = ob_upperleg_l.vertex_groups.new(name='upperleg.R')
_vg = ob_upperleg_l.vertex_groups.new(name='lowerleg.R')
_vg = ob_upperleg_l.vertex_groups.new(name='shoe.R')
_m = ob_upperleg_l.modifiers.new('Armature', 'ARMATURE')
_m.object = ob_armature
ob_lowerleg_l.parent = ob_armature
ob_lowerleg_l.matrix_parent_inverse = Matrix(((1.0, -0.0, 0.0, -0.0), (-0.0, 1.0, -0.0, -0.09954), (0.0, -0.0, 1.0, -1.428), (-0.0, 0.0, -0.0, 1.0)))
ob_lowerleg_l.location = (0.2218, 0.1312, 0.7283)
ob_lowerleg_l.rotation_euler = (0.0, 0.0, -1.047)
ob_lowerleg_l.scale = (0.1489, 0.1557, 0.2633)
ob_lowerleg_l.lineart.crease_threshold = 0.0
_vg = ob_lowerleg_l.vertex_groups.new(name='body')
_vg = ob_lowerleg_l.vertex_groups.new(name='head')
_vg = ob_lowerleg_l.vertex_groups.new(name='shoulder.L')
_vg = ob_lowerleg_l.vertex_groups.new(name='shoulder bone (R).001')
_vg = ob_lowerleg_l.vertex_groups.new(name='upperarm.L')
_vg = ob_lowerleg_l.vertex_groups.new(name='forearm.L')
_vg = ob_lowerleg_l.vertex_groups.new(name='upperleg.L')
_vg = ob_lowerleg_l.vertex_groups.new(name='lowerleg.L')
_vg.add([0, 1, 2, 3, 4, 5], 1.0, 'REPLACE')
_vg = ob_lowerleg_l.vertex_groups.new(name='shoe.L')
for _i, _w in zip([0, 1, 2, 4, 5], [0.0, 0.0, 0.0, 0.0, 0.0]): _vg.add([_i], _w, 'REPLACE')
_vg = ob_lowerleg_l.vertex_groups.new(name='shoulder.R')
_vg = ob_lowerleg_l.vertex_groups.new(name='upperarm.R')
_vg = ob_lowerleg_l.vertex_groups.new(name='forearm.R')
_vg = ob_lowerleg_l.vertex_groups.new(name='upperleg.R')
_vg = ob_lowerleg_l.vertex_groups.new(name='lowerleg.R')
_vg = ob_lowerleg_l.vertex_groups.new(name='shoe.R')
_m = ob_lowerleg_l.modifiers.new('Armature', 'ARMATURE')
_m.object = ob_armature
ob_shoe_l.parent = ob_armature
ob_shoe_l.matrix_parent_inverse = Matrix(((1.0, -0.0, 0.0, -0.0), (-0.0, 1.0, -0.0, -0.09954), (0.0, -0.0, 1.0, -1.428), (-0.0, 0.0, -0.0, 1.0)))
ob_shoe_l.location = (0.2218, -0.002999, -0.1285)
ob_shoe_l.rotation_euler = (0.0, 1.519e-17, -1.571)
ob_shoe_l.scale = (0.7067, 0.4329, 0.7143)
ob_shoe_l.lineart.crease_threshold = 0.0
_vg = ob_shoe_l.vertex_groups.new(name='body')
_vg = ob_shoe_l.vertex_groups.new(name='head')
_vg = ob_shoe_l.vertex_groups.new(name='shoulder.L')
_vg = ob_shoe_l.vertex_groups.new(name='shoulder bone (R).001')
_vg = ob_shoe_l.vertex_groups.new(name='upperarm.L')
_vg = ob_shoe_l.vertex_groups.new(name='forearm.L')
_vg = ob_shoe_l.vertex_groups.new(name='upperleg.L')
_vg = ob_shoe_l.vertex_groups.new(name='lowerleg.L')
for _i, _w in zip([0, 6, 8, 9, 10, 11, 12, 13, 14, 15, 16, 17, 18, 19, 20, 21, 24, 25, 26, 27, 28, 29, 30, 31], [0.0, 0.0, 0.0, 0.0, 0.0, 0.0, 0.0, 0.0, 0.0, 0.0, 0.0, 0.0, 0.0, 0.0, 0.0, 0.0, 0.0, 0.0, 0.0, 0.0, 0.0, 0.0, 0.0, 0.0]): _vg.add([_i], _w, 'REPLACE')
_vg = ob_shoe_l.vertex_groups.new(name='shoe.L')
_vg.add([0, 1, 2, 3, 4, 5, 6, 7, 8, 9, 10, 11, 12, 13, 14, 15, 16, 17, 18, 19, 20, 21, 22, 23, 24, 25, 26, 27, 28, 29, 30, 31], 1.0, 'REPLACE')
_vg = ob_shoe_l.vertex_groups.new(name='shoulder.R')
_vg = ob_shoe_l.vertex_groups.new(name='upperarm.R')
_vg = ob_shoe_l.vertex_groups.new(name='forearm.R')
_vg = ob_shoe_l.vertex_groups.new(name='upperleg.R')
_vg = ob_shoe_l.vertex_groups.new(name='lowerleg.R')
_vg = ob_shoe_l.vertex_groups.new(name='shoe.R')
_m = ob_shoe_l.modifiers.new('Armature', 'ARMATURE')
_m.object = ob_armature
ob_upperarm_r.parent = ob_armature
ob_upperarm_r.matrix_parent_inverse = Matrix(((1.0, -0.0, 0.0, -0.0), (-0.0, 1.0, -0.0, -0.09954), (0.0, -0.0, 1.0, -1.428), (-0.0, 0.0, -0.0, 1.0)))
ob_upperarm_r.location = (-0.4398, 0.09002, 2.09)
ob_upperarm_r.rotation_euler = (1.571, 0.5236, -1.571)
ob_upperarm_r.scale = (0.1489, 0.1557, 0.2386)
ob_upperarm_r.lineart.crease_threshold = 0.0
_vg = ob_upperarm_r.vertex_groups.new(name='body')
for _i, _w in zip([0, 1, 2, 3, 4, 5], [0.0, 0.0, 0.0, 0.0, 0.0, 0.0]): _vg.add([_i], _w, 'REPLACE')
_vg = ob_upperarm_r.vertex_groups.new(name='head')
for _i, _w in zip([0, 1, 2, 3, 4, 5], [0.0, 0.0, 0.0, 0.0, 0.0, 0.0]): _vg.add([_i], _w, 'REPLACE')
_vg = ob_upperarm_r.vertex_groups.new(name='shoulder.L')
_vg = ob_upperarm_r.vertex_groups.new(name='shoulder bone (R).001')
_vg = ob_upperarm_r.vertex_groups.new(name='upperarm.L')
_vg = ob_upperarm_r.vertex_groups.new(name='forearm.L')
_vg = ob_upperarm_r.vertex_groups.new(name='upperleg.L')
_vg = ob_upperarm_r.vertex_groups.new(name='lowerleg.L')
_vg = ob_upperarm_r.vertex_groups.new(name='shoe.L')
_vg = ob_upperarm_r.vertex_groups.new(name='shoulder.R')
_vg = ob_upperarm_r.vertex_groups.new(name='upperarm.R')
_vg.add([0, 1, 2, 3, 4, 5], 1.0, 'REPLACE')
_vg = ob_upperarm_r.vertex_groups.new(name='forearm.R')
for _i, _w in zip([0, 1, 2, 3, 4, 5], [0.0, 0.0, 0.0, 0.0, 0.0, 0.0]): _vg.add([_i], _w, 'REPLACE')
_vg = ob_upperarm_r.vertex_groups.new(name='upperleg.R')
for _i, _w in zip([0, 2, 4], [0.0, 0.0, 0.0]): _vg.add([_i], _w, 'REPLACE')
_vg = ob_upperarm_r.vertex_groups.new(name='lowerleg.R')
_vg = ob_upperarm_r.vertex_groups.new(name='shoe.R')
_m = ob_upperarm_r.modifiers.new('Armature', 'ARMATURE')
_m.object = ob_armature
ob_hand_r.parent = ob_armature
ob_hand_r.matrix_parent_inverse = Matrix(((1.0, -0.0, 0.0, -0.0), (-0.0, 1.0, -0.0, -0.09954), (0.0, -0.0, 1.0, -1.428), (-0.0, 0.0, -0.0, 1.0)))
ob_hand_r.location = (-1.309, 0.1081, 2.104)
ob_hand_r.rotation_euler = (0.0, -0.0, -1.579)
ob_hand_r.scale = (0.2803, 0.2803, 0.2803)
ob_hand_r.lineart.crease_threshold = 0.0
_vg = ob_hand_r.vertex_groups.new(name='body')
_vg = ob_hand_r.vertex_groups.new(name='head')
_vg = ob_hand_r.vertex_groups.new(name='shoulder.L')
_vg = ob_hand_r.vertex_groups.new(name='shoulder bone (R).001')
_vg = ob_hand_r.vertex_groups.new(name='upperarm.L')
_vg = ob_hand_r.vertex_groups.new(name='forearm.L')
_vg = ob_hand_r.vertex_groups.new(name='upperleg.L')
_vg = ob_hand_r.vertex_groups.new(name='lowerleg.L')
_vg = ob_hand_r.vertex_groups.new(name='shoe.L')
_vg = ob_hand_r.vertex_groups.new(name='shoulder.R')
_vg = ob_hand_r.vertex_groups.new(name='upperarm.R')
for _i, _w in zip([0, 1, 2, 3, 4, 5, 6, 8, 9, 10, 11, 12, 13, 14, 15, 16, 17, 18, 19, 20, 21, 22, 23, 24, 25], [0.0, 0.0, 0.0, 0.0, 0.0, 0.0, 0.0, 0.0, 0.0, 0.0, 0.0, 0.0, 0.0, 0.0, 0.0, 0.0, 0.0, 0.0, 0.0, 0.0, 0.0, 0.0, 0.0, 0.0, 0.0]): _vg.add([_i], _w, 'REPLACE')
_vg = ob_hand_r.vertex_groups.new(name='forearm.R')
_vg.add([0, 1, 2, 3, 4, 5, 6, 7, 8, 9, 10, 11, 12, 13, 14, 15, 16, 17, 18, 19, 20, 21, 22, 23, 24, 25], 1.0, 'REPLACE')
_vg = ob_hand_r.vertex_groups.new(name='upperleg.R')
for _i, _w in zip([0, 1, 2, 3, 4, 5, 6, 8, 9, 10, 11, 12, 14, 15, 16, 17, 18, 19, 20, 21, 22, 23, 24, 25], [0.0, 0.0, 0.0, 0.0, 0.0, 0.0, 0.0, 0.0, 0.0, 0.0, 0.0, 0.0, 0.0, 0.0, 0.0, 0.0, 0.0, 0.0, 0.0, 0.0, 0.0, 0.0, 0.0, 0.0]): _vg.add([_i], _w, 'REPLACE')
_vg = ob_hand_r.vertex_groups.new(name='lowerleg.R')
for _i, _w in zip([0, 1, 2, 3, 4, 5, 6, 8, 9, 10, 11, 12, 13, 14, 15, 16, 17, 18, 19, 20, 21, 22, 23, 24, 25], [0.0, 0.0, 0.0, 0.0, 0.0, 0.0, 0.0, 0.0, 0.0, 0.0, 0.0, 0.0, 0.0, 0.0, 0.0, 0.0, 0.0, 0.0, 0.0, 0.0, 0.0, 0.0, 0.0, 0.0, 0.0]): _vg.add([_i], _w, 'REPLACE')
_vg = ob_hand_r.vertex_groups.new(name='shoe.R')
_vg = ob_hand_r.vertex_groups.new(name='iktarget.R')
for _i, _w in zip([3, 6, 8, 9, 10, 11, 13, 14, 15, 16, 17, 18], [0.0, 0.0, 0.0, 0.0, 0.0, 0.0, 0.0, 0.0, 0.0, 0.0, 0.0, 0.0]): _vg.add([_i], _w, 'REPLACE')
_vg = ob_hand_r.vertex_groups.new(name='iklegpole.L')
for _i, _w in zip([0, 1, 2, 3, 4, 5, 6, 8, 9, 10, 11, 12], [0.0, 0.0, 0.0, 0.0, 0.0, 0.0, 0.0, 0.0, 0.0, 0.0, 0.0, 0.0]): _vg.add([_i], _w, 'REPLACE')
_m = ob_hand_r.modifiers.new('Armature', 'ARMATURE')
_m.object = ob_armature
ob_forearm_r.parent = ob_armature
ob_forearm_r.matrix_parent_inverse = Matrix(((1.0, -0.0, 0.0, -0.0), (-0.0, 1.0, -0.0, -0.09954), (0.0, -0.0, 1.0, -1.428), (-0.0, 0.0, -0.0, 1.0)))
ob_forearm_r.location = (-0.8977, 0.08705, 2.09)
ob_forearm_r.rotation_euler = (1.571, 0.5236, -1.571)
ob_forearm_r.scale = (0.1489, 0.1557, 0.2386)
ob_forearm_r.lineart.crease_threshold = 0.0
_vg = ob_forearm_r.vertex_groups.new(name='body')
_vg = ob_forearm_r.vertex_groups.new(name='head')
_vg = ob_forearm_r.vertex_groups.new(name='shoulder.L')
_vg = ob_forearm_r.vertex_groups.new(name='shoulder bone (R).001')
_vg = ob_forearm_r.vertex_groups.new(name='upperarm.L')
_vg = ob_forearm_r.vertex_groups.new(name='forearm.L')
_vg = ob_forearm_r.vertex_groups.new(name='upperleg.L')
_vg = ob_forearm_r.vertex_groups.new(name='lowerleg.L')
_vg = ob_forearm_r.vertex_groups.new(name='shoe.L')
_vg = ob_forearm_r.vertex_groups.new(name='shoulder.R')
for _i, _w in zip([0, 1, 2, 3, 4, 5], [0.0, 0.0, 0.0, 0.0, 0.0, 0.0]): _vg.add([_i], _w, 'REPLACE')
_vg = ob_forearm_r.vertex_groups.new(name='upperarm.R')
_vg = ob_forearm_r.vertex_groups.new(name='forearm.R')
_vg.add([0, 1, 2, 3, 4, 5], 1.0, 'REPLACE')
_vg = ob_forearm_r.vertex_groups.new(name='upperleg.R')
_vg = ob_forearm_r.vertex_groups.new(name='lowerleg.R')
_vg = ob_forearm_r.vertex_groups.new(name='shoe.R')
_m = ob_forearm_r.modifiers.new('Armature', 'ARMATURE')
_m.object = ob_armature
ob_lowerleg_r.parent = ob_armature
ob_lowerleg_r.matrix_parent_inverse = Matrix(((1.0, -0.0, 0.0, -0.0), (-0.0, 1.0, -0.0, -0.09954), (0.0, -0.0, 1.0, -1.428), (-0.0, 0.0, -0.0, 1.0)))
ob_lowerleg_r.location = (-0.2218, 0.1312, 0.7283)
ob_lowerleg_r.rotation_euler = (0.0, 0.0, 2.094)
ob_lowerleg_r.scale = (0.1489, -0.1557, 0.2633)
ob_lowerleg_r.lineart.crease_threshold = 0.0
_vg = ob_lowerleg_r.vertex_groups.new(name='body')
for _i, _w in zip([1, 3, 5], [0.0, 0.0, 0.0]): _vg.add([_i], _w, 'REPLACE')
_vg = ob_lowerleg_r.vertex_groups.new(name='head')
_vg = ob_lowerleg_r.vertex_groups.new(name='shoulder.L')
_vg = ob_lowerleg_r.vertex_groups.new(name='shoulder bone (R).001')
_vg = ob_lowerleg_r.vertex_groups.new(name='upperarm.L')
_vg = ob_lowerleg_r.vertex_groups.new(name='forearm.L')
_vg = ob_lowerleg_r.vertex_groups.new(name='upperleg.L')
for _i, _w in zip([0, 1, 3, 5], [0.0, 0.0, 0.0, 0.0]): _vg.add([_i], _w, 'REPLACE')
_vg = ob_lowerleg_r.vertex_groups.new(name='lowerleg.L')
for _i, _w in zip([0, 1, 3, 5], [0.0, 0.0, 0.0, 0.0]): _vg.add([_i], _w, 'REPLACE')
_vg = ob_lowerleg_r.vertex_groups.new(name='shoe.L')
for _i, _w in zip([0, 1, 3, 5], [0.0, 0.0, 0.0, 0.0]): _vg.add([_i], _w, 'REPLACE')
_vg = ob_lowerleg_r.vertex_groups.new(name='shoulder.R')
_vg = ob_lowerleg_r.vertex_groups.new(name='upperarm.R')
_vg = ob_lowerleg_r.vertex_groups.new(name='forearm.R')
_vg = ob_lowerleg_r.vertex_groups.new(name='upperleg.R')
_vg = ob_lowerleg_r.vertex_groups.new(name='lowerleg.R')
_vg.add([0, 1, 2, 3, 4, 5], 1.0, 'REPLACE')
_vg = ob_lowerleg_r.vertex_groups.new(name='shoe.R')
for _i, _w in zip([0, 1, 3, 4, 5], [0.0, 0.0, 0.0, 0.0, 0.0]): _vg.add([_i], _w, 'REPLACE')
_m = ob_lowerleg_r.modifiers.new('Armature', 'ARMATURE')
_m.object = ob_armature
ob_shoe_r.parent = ob_armature
ob_shoe_r.matrix_parent_inverse = Matrix(((1.0, -0.0, 0.0, -0.0), (-0.0, 1.0, -0.0, -0.09954), (0.0, -0.0, 1.0, -1.428), (-0.0, 0.0, -0.0, 1.0)))
ob_shoe_r.location = (-0.2218, -0.002999, -0.1285)
ob_shoe_r.rotation_euler = (0.0, 1.519e-17, -1.571)
ob_shoe_r.scale = (0.7067, -0.4329, 0.7143)
ob_shoe_r.lineart.crease_threshold = 0.0
_vg = ob_shoe_r.vertex_groups.new(name='body')
_vg = ob_shoe_r.vertex_groups.new(name='head')
_vg = ob_shoe_r.vertex_groups.new(name='shoulder.L')
_vg = ob_shoe_r.vertex_groups.new(name='shoulder bone (R).001')
_vg = ob_shoe_r.vertex_groups.new(name='upperarm.L')
_vg = ob_shoe_r.vertex_groups.new(name='forearm.L')
_vg = ob_shoe_r.vertex_groups.new(name='upperleg.L')
for _i, _w in zip([13, 14, 15, 16], [0.0, 0.0, 0.0, 0.0]): _vg.add([_i], _w, 'REPLACE')
_vg = ob_shoe_r.vertex_groups.new(name='lowerleg.L')
for _i, _w in zip([0, 1, 8, 9, 11, 12, 13, 14, 15, 16, 17, 18, 19, 20, 21, 22, 24, 25, 26, 27, 28, 29, 30, 31], [0.0, 0.0, 0.0, 0.0, 0.0, 0.0, 0.0, 0.0, 0.0, 0.0, 0.0, 0.0, 0.0, 0.0, 0.0, 0.0, 0.0, 0.0, 0.0, 0.0, 0.0, 0.0, 0.0, 0.0]): _vg.add([_i], _w, 'REPLACE')
_vg = ob_shoe_r.vertex_groups.new(name='shoe.L')
for _i, _w in zip([0, 1, 2, 4, 5, 6, 7, 8, 9, 11, 12, 13, 14, 15, 16, 17, 18, 19, 20, 21, 22, 23, 24, 25, 26, 27, 28, 29, 30, 31], [0.0, 0.0, 0.0, 0.0, 0.0, 0.0, 0.0, 0.0, 0.0, 0.0, 0.0, 0.0, 0.0, 0.0, 0.0, 0.0, 0.0, 0.0, 0.0, 0.0, 0.0, 0.0, 0.0, 0.0, 0.0, 0.0, 0.0, 0.0, 0.0, 0.0]): _vg.add([_i], _w, 'REPLACE')
_vg = ob_shoe_r.vertex_groups.new(name='shoulder.R')
_vg = ob_shoe_r.vertex_groups.new(name='upperarm.R')
_vg = ob_shoe_r.vertex_groups.new(name='forearm.R')
_vg = ob_shoe_r.vertex_groups.new(name='upperleg.R')
for _i, _w in zip([0, 1, 2, 4, 5, 6, 11, 12, 13, 14, 15, 16, 17, 18, 19, 20, 21, 22, 23, 24, 25, 26, 27, 28, 29, 30, 31], [0.0, 0.0, 0.0, 0.0, 0.0, 0.0, 0.0, 0.0, 0.0, 0.0, 0.0, 0.0, 0.0, 0.0, 0.0, 0.0, 0.0, 0.0, 0.0, 0.0, 0.0, 0.0, 0.0, 0.0, 0.0, 0.0, 0.0]): _vg.add([_i], _w, 'REPLACE')
_vg = ob_shoe_r.vertex_groups.new(name='lowerleg.R')
for _i, _w in zip([0, 1, 2, 4, 5, 6, 8, 9, 10, 11, 12, 13, 14, 15, 16, 17, 18, 19, 20, 21, 22, 23, 24, 25, 26, 27, 28, 29, 30, 31], [0.0, 0.0, 0.0, 0.0, 0.0, 0.0, 0.0, 0.0, 0.0, 0.0, 0.0, 0.0, 0.0, 0.0, 0.0, 0.0, 0.0, 0.0, 0.0, 0.0, 0.0, 0.0, 0.0, 0.0, 0.0, 0.0, 0.0, 0.0, 0.0, 0.0]): _vg.add([_i], _w, 'REPLACE')
_vg = ob_shoe_r.vertex_groups.new(name='shoe.R')
_vg.add([0, 1, 2, 3, 4, 5, 6, 7, 8, 9, 10, 11, 12, 13, 14, 15, 16, 17, 18, 19, 20, 21, 22, 23, 24, 25, 26, 27, 28, 29, 30, 31], 1.0, 'REPLACE')
_m = ob_shoe_r.modifiers.new('Armature', 'ARMATURE')
_m.object = ob_armature
ob_upperleg_r.parent = ob_armature
ob_upperleg_r.matrix_parent_inverse = Matrix(((1.0, -0.0, 0.0, -0.0), (-0.0, 1.0, -0.0, -0.09954), (0.0, -0.0, 1.0, -1.428), (-0.0, 0.0, -0.0, 1.0)))
ob_upperleg_r.location = (-0.2224, 0.132, 1.185)
ob_upperleg_r.rotation_euler = (0.0, 0.0, 2.094)
ob_upperleg_r.scale = (0.1489, -0.1557, 0.2633)
ob_upperleg_r.lineart.crease_threshold = 0.0
_vg = ob_upperleg_r.vertex_groups.new(name='body')
for _i, _w in zip([0, 1, 2, 3, 4], [0.0, 0.0, 0.0, 0.0, 0.0]): _vg.add([_i], _w, 'REPLACE')
_vg = ob_upperleg_r.vertex_groups.new(name='head')
_vg = ob_upperleg_r.vertex_groups.new(name='shoulder.L')
_vg = ob_upperleg_r.vertex_groups.new(name='shoulder bone (R).001')
_vg = ob_upperleg_r.vertex_groups.new(name='upperarm.L')
_vg = ob_upperleg_r.vertex_groups.new(name='forearm.L')
_vg = ob_upperleg_r.vertex_groups.new(name='upperleg.L')
_vg = ob_upperleg_r.vertex_groups.new(name='lowerleg.L')
for _i, _w in zip([0, 1, 2, 3, 4], [0.0, 0.0, 0.0, 0.0, 0.0]): _vg.add([_i], _w, 'REPLACE')
_vg = ob_upperleg_r.vertex_groups.new(name='shoe.L')
_vg = ob_upperleg_r.vertex_groups.new(name='shoulder.R')
_vg = ob_upperleg_r.vertex_groups.new(name='upperarm.R')
for _i, _w in zip([0, 1, 2, 3, 4], [0.0, 0.0, 0.0, 0.0, 0.0]): _vg.add([_i], _w, 'REPLACE')
_vg = ob_upperleg_r.vertex_groups.new(name='forearm.R')
_vg = ob_upperleg_r.vertex_groups.new(name='upperleg.R')
_vg.add([0, 1, 2, 3, 4, 5], 1.0, 'REPLACE')
_vg = ob_upperleg_r.vertex_groups.new(name='lowerleg.R')
for _i, _w in zip([0, 1, 2, 3, 4], [0.0, 0.0, 0.0, 0.0, 0.0]): _vg.add([_i], _w, 'REPLACE')
_vg = ob_upperleg_r.vertex_groups.new(name='shoe.R')
for _i, _w in zip([0, 1, 2, 3, 4], [0.0, 0.0, 0.0, 0.0, 0.0]): _vg.add([_i], _w, 'REPLACE')
_m = ob_upperleg_r.modifiers.new('Armature', 'ARMATURE')
_m.object = ob_armature
ob_armature.location = (0.0, 0.09954, 1.428)
ob_armature.show_in_front = True
ob_armature.lineart.crease_threshold = 0.0

# ---- collection membership
col_collection.objects.link(ob_light)
col_collection.objects.link(ob_camera)
col_collection.objects.link(ob_head)
col_collection.objects.link(ob_ref_side_face_right)
col_collection.objects.link(ob_ref_side_face_left)
col_collection.objects.link(ob_ref_side_face_forward)
col_collection.objects.link(ob_bubble)
col_collection.objects.link(ob_body)
col_collection.objects.link(ob_upperarm_l)
col_collection.objects.link(ob_forearm_l)
col_collection.objects.link(ob_hand_l)
col_collection.objects.link(ob_upperleg_l)
col_collection.objects.link(ob_lowerleg_l)
col_collection.objects.link(ob_shoe_l)
col_collection.objects.link(ob_upperarm_r)
col_collection.objects.link(ob_hand_r)
col_collection.objects.link(ob_forearm_r)
col_collection.objects.link(ob_lowerleg_r)
col_collection.objects.link(ob_shoe_r)
col_collection.objects.link(ob_upperleg_r)
col_collection.objects.link(ob_armature)

# ---- scene / render settings (as saved in the file)
scene.camera = ob_camera
scene.frame_start = 1; scene.frame_end = 250; scene.frame_set(3)
scene.render.engine = 'BLENDER_EEVEE_NEXT'
scene.cycles.use_denoising = False
scene.cycles.samples = 128
scene.cycles.sampling_pattern = 'TABULATED_SOBOL'
scene.cycles.use_adaptive_sampling = False
scene.cycles.use_light_tree = False
scene.view_settings.view_transform = 'Filmic'
bpy.context.view_layer.update()
